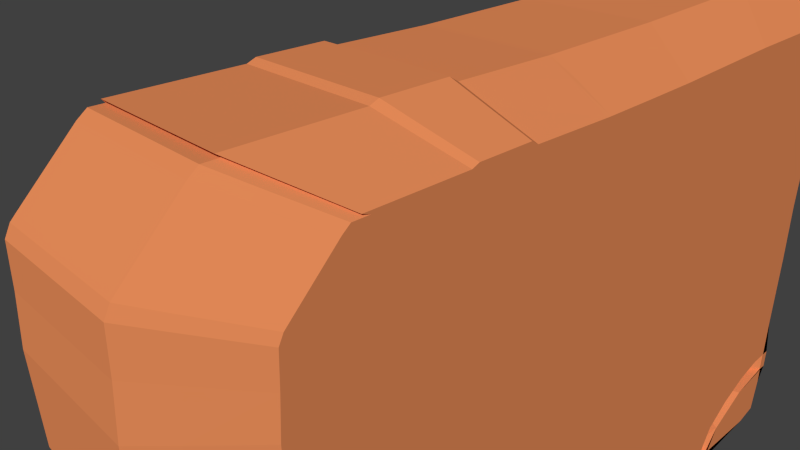 # Source: palca_de_madeira_1_.blend  (saved by Blender 2.76.0; exported with 4.5.12 LTS)
import bpy
from mathutils import Matrix  # noqa: F401  (used for matrix-valued properties, if any)

bpy.ops.wm.read_factory_settings(use_empty=True)
scene = bpy.context.scene
scene.name = 'Scene'

# ---- collections
col_collection_1 = bpy.data.collections.new('Collection 1'); scene.collection.children.link(col_collection_1)

# ---- materials (node trees are filled in below, after node groups)
mat_material = bpy.data.materials.new('Material')
mat_material.alpha_threshold = 0.0
mat_material.use_transparent_shadow = False
mat_material.diffuse_color = (0.8, 0.2617, 0.09904, 1.0)
mat_material.roughness = 0.5
mat_material.line_color = (0.0, 0.0, 0.0, 1.0)
mat_material_001 = bpy.data.materials.new('Material.001')
mat_material_001.alpha_threshold = 0.0
mat_material_001.use_transparent_shadow = False
mat_material_001.diffuse_color = (0.8, 0.1316, 0.03283, 1.0)
mat_material_001.roughness = 0.5

# ---- material node trees

# ---- world
world_world = bpy.data.worlds.new('World'); scene.world = world_world
world_world.color = (0.05088, 0.05088, 0.05088)
world_world.use_sun_shadow = False
world_world.sun_shadow_jitter_overblur = 0.0
world_world.cycles.sampling_method = 'MANUAL'
world_world.cycles.sample_map_resolution = 256

# ---- cameras
cam_camera = bpy.data.cameras.new('Camera')
cam_camera.clip_end = 100.0
cam_camera.lens = 35.0
cam_camera.sensor_width = 32.0
cam_camera.sensor_height = 18.0
cam_camera.ortho_scale = 7.314
cam_camera.dof.focus_distance = 0.0
cam_camera.dof.aperture_fstop = 128.0

# ---- meshes
me_cube = bpy.data.meshes.new('Cube')
me_cube.from_pydata([(1.0, -1.304, 1.201), (0.4858, -1.563, 0.9741), (1.0, -0.8708, 1.201), (0.4858, -1.64, -0.8301), (1.0, -0.8385, 1.214), (0.4858, -0.9547, -1.072), (1.0, -0.5931, 1.214), (0.4858, 0.3229, -1.066), (1.0, -0.5608, 1.194), (0.4858, -1.271, 1.188), (1.0, -0.1603, 1.188), (0.4858, 1.595, 0.742), (1.0, 0.35, 1.194), (0.4858, -1.342, 1.188), (1.0, 0.9571, 1.214), (0.4858, -1.375, 1.162), (1.0, 1.551, 1.22), (0.4858, -1.383, 1.154), (1.0, 1.635, 1.104), (0.4858, -1.581, 0.9555), (1.0, 1.642, 0.9167), (0.4858, -1.601, 0.9167), (1.0, 1.616, 0.8779), (0.4858, -1.607, 0.7746), (1.0, 1.571, 0.794), (1.0, 1.577, 0.71), (1.0, 1.609, 0.6067), (0.4858, -1.62, 0.6067), (1.0, 1.635, 0.5485), (0.4858, -1.614, 0.2837), (1.0, 1.622, 0.2514), (0.4858, -1.575, 0.1481), (1.0, 1.629, -0.06509), (0.4858, -1.555, 0.04472), (1.0, 1.622, -0.4526), (0.4858, -1.588, -0.07155), (1.0, 1.629, -0.8596), (0.4858, -1.646, -0.2782), (1.0, 1.609, -1.04), (0.4858, -1.646, -0.2887), (1.0, 1.493, -1.073), (0.4858, -1.639, -0.8725), (1.0, 0.5825, -1.066), (0.4858, -1.607, -0.882), (1.0, 0.4404, -1.066), (0.4858, -0.929, -1.079), (1.0, 0.3823, -1.027), (0.4858, -0.8767, -1.079), (1.0, 0.3435, -1.066), (0.4858, 0.3435, -1.066), (1.0, -0.929, -1.079), (0.4858, 0.3823, -1.027), (1.0, -1.639, -0.8725), (0.4858, 0.4404, -1.066), (1.0, -1.646, -0.2782), (0.4858, 0.5825, -1.066), (1.0, -1.588, -0.07155), (0.4858, 1.493, -1.073), (1.0, -1.555, 0.04472), (0.4858, 1.609, -1.04), (1.0, -1.575, 0.1481), (0.4858, 1.629, -0.8596), (1.0, -1.614, 0.2837), (0.4858, 1.622, -0.4526), (1.0, -1.62, 0.6067), (0.4858, 1.629, -0.06509), (1.0, -1.607, 0.7746), (0.4858, 1.622, 0.2514), (1.0, -1.601, 0.9167), (0.4858, 1.635, 0.5485), (1.0, -1.581, 0.9555), (0.4757, 1.64, 0.6067), (1.0, -1.375, 1.162), (0.4757, 1.646, 0.8779), (1.0, -1.342, 1.188), (0.4858, 1.642, 0.9167), (1.0, -1.271, 1.188), (0.4858, 1.635, 1.104), (1.197, -0.7162, 1.05), (1.197, -1.073, 1.05), (1.197, -0.6896, 1.061), (1.197, -0.4874, 1.061), (1.197, -0.4608, 1.045), (1.197, -0.131, 1.04), (1.197, 0.2892, 1.045), (1.197, 0.7892, 1.061), (1.197, 1.279, 1.066), (1.197, 1.348, 0.9705), (1.197, 1.353, 0.8163), (1.197, 1.332, 0.7843), (1.197, 1.295, 0.7152), (1.197, 1.3, 0.646), (1.197, 1.326, 0.5609), (1.197, 1.348, 0.5131), (1.197, 1.337, 0.2684), (1.197, 1.342, 0.007715), (1.197, 1.337, -0.3114), (1.197, 1.342, -0.6466), (1.197, 1.326, -0.7955), (1.197, 1.231, -0.8221), (1.197, 0.4807, -0.8168), (1.197, 0.3637, -0.8168), (1.197, 0.3158, -0.7849), (1.197, 0.2839, -0.8168), (1.197, -0.764, -0.8274), (1.197, -1.349, -0.6572), (1.197, -1.354, -0.1678), (1.197, -1.307, 0.002395), (1.197, -1.28, 0.09814), (1.197, -1.296, 0.1833), (1.197, -1.328, 0.295), (1.197, -1.333, 0.5609), (1.197, -1.323, 0.6992), (1.197, -1.317, 0.8163), (1.197, -1.301, 0.8482), (1.197, -1.131, 1.018), (1.197, -1.104, 1.04), (1.197, -1.046, 1.04), (0.8559, -1.304, 1.201), (0.8559, -0.8708, 1.201), (0.8559, -0.8385, 1.214), (0.8559, -0.5931, 1.214), (0.8559, -0.5608, 1.194), (0.8559, -0.1603, 1.188), (0.8559, 0.35, 1.194), (0.8559, 0.9571, 1.214), (0.8559, 1.551, 1.22), (0.8559, 1.635, 1.104), (0.8559, 1.642, 0.9167), (0.8457, 1.647, 0.8779), (0.8457, 1.601, 0.794), (0.8457, 1.608, 0.71), (0.8457, 1.64, 0.6067), (0.8559, 1.635, 0.5485), (0.8559, 1.622, 0.2514), (0.8559, 1.629, -0.06509), (0.8559, 1.622, -0.4526), (0.8559, 1.629, -0.8596), (0.8559, 1.609, -1.04), (0.8559, 1.493, -1.073), (0.8559, 0.5825, -1.066), (0.8559, 0.4404, -1.066), (0.8559, 0.3823, -1.027), (0.8559, 0.3435, -1.066), (0.8559, -0.929, -1.079), (0.8559, -1.639, -0.8725), (0.8559, -1.646, -0.2782), (0.8559, -1.588, -0.07155), (0.8559, -1.555, 0.04472), (0.8559, -1.575, 0.1481), (0.8559, -1.614, 0.2837), (0.8559, -1.62, 0.6067), (0.8559, -1.607, 0.7746), (0.8559, -1.601, 0.9167), (0.8559, -1.581, 0.9555), (0.8559, -1.375, 1.162), (0.8559, -1.342, 1.188), (0.8559, -1.271, 1.188), (0.4858, 1.551, 1.22), (0.8559, 1.595, 0.742), (0.4858, 1.595, 0.742), (0.4858, -1.304, 1.201), (0.4858, -0.8708, 1.201), (0.4858, -0.8385, 1.214), (0.4858, -0.5931, 1.214), (0.4858, -0.5608, 1.194), (0.4858, -0.1603, 1.188), (0.4858, 0.35, 1.194), (0.4858, 0.9571, 1.214), (0.4858, 1.551, 1.22), (0.4858, 1.635, 1.104), (0.4858, 1.642, 0.9167), (0.4757, 1.646, 0.8779), (0.4757, 1.64, 0.6067), (0.4858, 1.635, 0.5485), (0.4858, 1.622, 0.2514), (0.4858, 1.629, -0.06509), (0.4858, 1.622, -0.4526), (0.4858, 1.629, -0.8596), (0.4858, 1.609, -1.04), (0.4858, 1.493, -1.073), (0.4858, 0.5825, -1.066), (0.4858, 0.4404, -1.066), (0.4858, 0.3823, -1.027), (0.4858, 0.3435, -1.066), (0.4858, -0.929, -1.079), (0.4858, -1.639, -0.8725), (0.4858, -1.646, -0.2782), (0.4858, -1.588, -0.07155), (0.4858, -1.555, 0.04472), (0.4858, -1.575, 0.1481), (0.4858, -1.614, 0.2837), (0.4858, -1.62, 0.6067), (0.4858, -1.607, 0.7746), (0.4858, -1.601, 0.9167), (0.4858, -1.581, 0.9555), (0.4858, -1.375, 1.162), (0.4858, -1.342, 1.188), (0.4858, -1.271, 1.188), (0.4858, 0.9571, 1.214), (1.0, -0.1771, 1.188), (1.197, -0.1449, 1.04), (0.8559, -0.1771, 1.188), (0.4858, -0.1771, 1.188), (0.4858, 0.35, 1.194), (1.0, 0.3229, -1.066), (1.197, 0.2669, -0.817), (0.8559, 0.3229, -1.066), (0.4858, 0.3229, -1.066), (0.4858, -0.1603, 1.188), (0.8559, -0.8767, -1.079), (0.4858, -0.8767, -1.079), (1.0, -0.8767, -1.079), (1.197, -0.721, -0.827), (0.4858, -0.1771, 1.188), (1.0, -1.607, -0.882), (1.197, -1.322, -0.6651), (0.8559, -1.607, -0.882), (0.4858, -1.607, -0.882), (1.0, -0.9547, -1.072), (1.197, -0.7852, -0.8213), (0.4858, -0.5608, 1.194), (0.8559, -0.9547, -1.072), (0.4858, -0.9547, -1.072), (0.4858, -0.5931, 1.214), (1.0, -1.646, -0.2887), (1.197, -1.354, -0.1764), (0.8559, -1.646, -0.2887), (0.4858, -1.646, -0.2887), (1.0, -1.64, -0.8301), (1.197, -1.35, -0.6223), (0.4858, -0.8385, 1.214), (0.8559, -1.64, -0.8301), (0.4858, -1.64, -0.8301), (0.4858, -0.8708, 1.201), (1.0, -1.383, 1.154), (1.197, -1.138, 1.011), (0.8559, -1.383, 1.154), (0.4858, -1.383, 1.154), (1.0, -1.563, 0.9741), (1.197, -1.286, 0.8635), (0.4858, -1.304, 1.201), (0.8559, -1.563, 0.9741), (0.4858, -1.563, 0.9741), (1.197, -0.7162, 1.05), (1.197, -1.073, 1.05), (1.197, -0.6896, 1.061), (1.197, -0.4874, 1.061), (1.197, -0.4608, 1.045), (1.197, -0.1449, 1.04), (1.197, 0.2892, 1.045), (1.197, -0.131, 1.04), (1.197, 0.7892, 1.061), (1.197, 1.279, 1.066), (1.197, 1.348, 0.9705), (1.197, 1.353, 0.8163), (1.197, 1.332, 0.7843), (1.197, 1.295, 0.7152), (1.197, 1.3, 0.646), (1.197, 1.326, 0.5609), (1.197, 1.348, 0.5131), (1.197, 1.337, 0.2684), (1.197, 1.342, 0.007715), (1.197, 1.337, -0.3114), (1.197, 1.342, -0.6466), (1.197, 1.326, -0.7955), (1.197, 1.231, -0.8221), (1.197, 0.4807, -0.8168), (1.197, 0.3637, -0.8168), (1.197, 0.3158, -0.7849), (1.197, 0.2839, -0.8168), (1.197, 0.2669, -0.817), (1.197, -0.7852, -0.8213), (1.197, -0.764, -0.8274), (1.197, -1.35, -0.6223), (1.197, -1.349, -0.6572), (1.197, -1.307, 0.002395), (1.197, -1.354, -0.1678), (1.197, -1.28, 0.09814), (1.197, -1.296, 0.1833), (1.197, -1.328, 0.295), (1.197, -1.333, 0.5609), (1.197, -1.323, 0.6992), (1.197, -1.317, 0.8163), (1.197, -1.301, 0.8482), (1.197, -1.286, 0.8635), (1.197, -1.104, 1.04), (1.197, -1.131, 1.018), (1.197, -1.046, 1.04), (1.197, -0.721, -0.827), (1.197, -1.322, -0.6651), (1.197, -1.354, -0.1764), (1.197, -1.138, 1.011), (1.197, 1.374, -0.4904), (1.197, 0.8231, -0.8514), (1.197, 1.154, -0.6126), (1.197, 0.9786, -0.7156), (1.141, 1.289, -0.5855), (1.141, 1.288, -0.5198), (1.141, 1.141, -0.6168), (1.141, 1.001, -0.6985), (1.141, 0.9477, -0.7813), (1.141, 0.878, -0.7808), (1.141, 0.9477, -0.6686), (1.141, 1.034, -0.6024), (1.141, 1.135, -0.5512), (1.141, 1.227, -0.5253), (1.197, 1.375, -0.5732), (1.197, 0.9111, -0.8521), (1.197, 0.9111, -0.8198), (1.197, 0.911, -0.6779), (1.197, 1.019, -0.5944), (1.197, 1.148, -0.5299), (1.197, 1.262, -0.4973), (1.197, -0.7162, 1.05), (1.197, -1.073, 1.05), (1.197, -0.6896, 1.061), (1.197, -0.4874, 1.061), (1.197, -0.4608, 1.045), (1.197, -0.1449, 1.04), (1.197, 0.2892, 1.045), (1.197, -0.131, 1.04), (1.197, 0.7892, 1.061), (1.197, 1.279, 1.066), (1.197, 1.348, 0.9705), (1.197, 1.353, 0.8163), (1.197, 1.332, 0.7843), (1.197, 1.295, 0.7152), (1.197, 1.3, 0.646), (1.197, 1.326, 0.5609), (1.197, 1.348, 0.5131), (1.197, 1.337, 0.2684), (1.197, 1.342, 0.007715), (1.197, 1.337, -0.3114), (1.197, 1.34, -0.4904), (1.197, 0.3637, -0.8168), (1.197, 0.4807, -0.8168), (1.197, 0.3158, -0.7849), (1.197, 0.2839, -0.8168), (1.197, 0.2669, -0.817), (1.197, -0.7852, -0.8213), (1.197, -0.764, -0.8274), (1.197, -1.35, -0.6223), (1.197, -1.349, -0.6572), (1.197, -1.307, 0.002395), (1.197, -1.354, -0.1678), (1.197, -1.28, 0.09814), (1.197, -1.296, 0.1833), (1.197, -1.328, 0.295), (1.197, -1.333, 0.5609), (1.197, -1.323, 0.6992), (1.197, -1.317, 0.8163), (1.197, -1.301, 0.8482), (1.197, -1.286, 0.8635), (1.197, -1.104, 1.04), (1.197, -1.131, 1.018), (1.197, -1.046, 1.04), (1.197, -0.721, -0.827), (1.197, -1.322, -0.6651), (1.197, -1.354, -0.1764), (1.197, -1.138, 1.011), (1.197, 0.8231, -0.8192), (1.197, 0.911, -0.6779), (1.197, 1.019, -0.5944), (1.197, 1.148, -0.5299), (1.197, 1.262, -0.4973), (1.141, 1.227, -0.5253), (1.141, 1.135, -0.5512), (1.141, 1.289, -0.5855), (1.141, 1.288, -0.5198), (1.141, 1.141, -0.6168), (1.141, 1.001, -0.6985), (1.141, 0.9477, -0.7813), (1.141, 0.878, -0.7808), (1.141, 0.9477, -0.6686), (1.141, 1.034, -0.6024), (1.155, 0.8639, -0.7906), (1.155, 0.9383, -0.7912), (1.155, 1.236, -0.5182), (1.155, 0.9955, -0.7029), (1.155, 1.139, -0.5458), (1.155, 1.144, -0.6157), (1.155, 1.301, -0.5123), (1.155, 1.303, -0.5824), (1.155, 0.9383, -0.671), (1.155, 1.03, -0.6004), (1.197, 1.326, -0.7955), (1.197, 1.342, -0.6466), (1.197, 1.231, -0.8221), (1.197, 0.9111, -0.8198), (1.197, 1.341, -0.5732), (1.197, 1.154, -0.6126), (1.197, 0.9786, -0.7156), (1.141, 1.227, -0.5253), (1.141, 1.135, -0.5512), (1.141, 1.289, -0.5855), (1.141, 1.288, -0.5198), (1.141, 1.141, -0.6168), (1.141, 1.001, -0.6985), (1.141, 0.9477, -0.7813), (1.141, 0.878, -0.7808), (1.141, 0.9477, -0.6686), (1.141, 1.034, -0.6024), (1.141, 1.227, -0.5253), (1.141, 1.135, -0.5512), (1.141, 1.289, -0.5855), (1.141, 1.288, -0.5198), (1.141, 1.141, -0.6168), (1.141, 1.001, -0.6985), (1.141, 0.9477, -0.7813), (1.141, 0.878, -0.7808), (1.141, 0.9477, -0.6686), (1.141, 1.034, -0.6024), (1.197, -0.7162, 1.05), (1.197, -1.073, 1.05), (1.197, -0.6896, 1.061), (1.197, -0.4874, 1.061), (1.197, -0.4608, 1.045), (1.197, -0.1449, 1.04), (1.197, 0.2892, 1.045), (1.197, -0.131, 1.04), (1.197, 0.7892, 1.061), (1.197, 1.279, 1.066), (1.197, 1.348, 0.9705), (1.197, 1.353, 0.8163), (1.197, 1.332, 0.7843), (1.197, 1.295, 0.7152), (1.197, 1.3, 0.646), (1.197, 1.326, 0.5609), (1.197, 1.348, 0.5131), (1.197, 1.337, 0.2684), (1.197, 1.342, 0.007715), (1.197, 1.337, -0.3114), (1.197, 1.34, -0.4904), (1.197, 0.3637, -0.8168), (1.197, 0.4807, -0.8168), (1.197, 0.3158, -0.7849), (1.197, 0.2839, -0.8168), (1.197, 0.2669, -0.817), (1.197, -0.7852, -0.8213), (1.197, -0.764, -0.8274), (1.197, -1.35, -0.6223), (1.197, -1.349, -0.6572), (1.197, -1.307, 0.002395), (1.197, -1.354, -0.1678), (1.197, -1.28, 0.09814), (1.197, -1.296, 0.1833), (1.197, -1.328, 0.295), (1.197, -1.333, 0.5609), (1.197, -1.323, 0.6992), (1.197, -1.317, 0.8163), (1.197, -1.301, 0.8482), (1.197, -1.286, 0.8635), (1.197, -1.104, 1.04), (1.197, -1.131, 1.018), (1.197, -1.046, 1.04), (1.197, -0.721, -0.827), (1.197, -1.322, -0.6651), (1.197, -1.354, -0.1764), (1.197, -1.138, 1.011), (1.197, 0.8231, -0.8192), (1.197, 0.911, -0.6779), (1.197, 1.019, -0.5945), (1.197, 1.148, -0.5299), (1.197, 1.262, -0.4973), (1.197, -0.7162, 1.05), (1.197, -1.073, 1.05), (1.197, -0.6896, 1.061), (1.197, -0.4874, 1.061), (1.197, -0.4608, 1.045), (1.197, -0.1449, 1.04), (1.197, 0.2892, 1.045), (1.197, -0.131, 1.04), (1.197, 0.7892, 1.061), (1.197, 1.279, 1.066), (1.197, 1.348, 0.9705), (1.197, 1.353, 0.8163), (1.197, 1.332, 0.7843), (1.197, 1.295, 0.7152), (1.197, 1.3, 0.646), (1.197, 1.326, 0.5609), (1.197, 1.348, 0.5131), (1.197, 1.337, 0.2684), (1.197, 1.342, 0.007715), (1.197, 1.337, -0.3114), (1.197, 1.34, -0.4904), (1.197, 0.3637, -0.8168), (1.197, 0.4807, -0.8168), (1.197, 0.3158, -0.7849), (1.197, 0.2839, -0.8168), (1.197, 0.2669, -0.817), (1.197, -0.7852, -0.8213), (1.197, -0.764, -0.8274), (1.197, -1.35, -0.6223), (1.197, -1.349, -0.6572), (1.197, -1.307, 0.002395), (1.197, -1.354, -0.1678), (1.197, -1.28, 0.09814), (1.197, -1.296, 0.1833), (1.197, -1.328, 0.295), (1.197, -1.333, 0.5609), (1.197, -1.323, 0.6992), (1.197, -1.317, 0.8163), (1.197, -1.301, 0.8482), (1.197, -1.286, 0.8635), (1.197, -1.104, 1.04), (1.197, -1.131, 1.018), (1.197, -1.046, 1.04), (1.197, -0.721, -0.827), (1.197, -1.322, -0.6651), (1.197, -1.354, -0.1764), (1.197, -1.138, 1.011), (1.197, 0.8231, -0.8192), (1.197, 0.911, -0.6779), (1.197, 1.019, -0.5945), (1.197, 1.148, -0.5299), (1.197, 1.262, -0.4973), (1.077, -0.1489, 1.13), (1.077, -0.522, 1.136), (1.077, 1.5, 0.5889), (1.077, 1.469, 0.6852), (1.077, 0.4106, -0.9693), (1.077, 0.543, -0.9693), (1.077, -1.503, 0.2881), (1.077, -1.467, 0.1617), (1.077, -0.8107, 1.142), (1.077, -1.214, 1.142), (1.077, 1.53, 0.8777), (1.077, 1.524, 1.052), (1.077, 1.518, -0.7768), (1.077, 1.512, -0.3978), (1.077, -1.533, -0.2353), (1.077, -1.527, -0.7889), (1.077, -1.28, 1.106), (1.077, -1.473, 0.9138), (1.077, 0.3264, 1.136), (1.077, 1.524, 0.5348), (1.077, 0.3564, -0.9333), (1.077, -1.509, 0.5889), (1.077, -0.7807, 1.154), (1.077, 1.506, 0.8416), (1.077, 1.5, -0.9453), (1.077, -1.479, -0.04282), (1.077, -1.25, 1.13), (1.077, 0.8919, 1.154), (1.077, 1.512, 0.258), (1.077, 0.3203, -0.9693), (1.077, -1.497, 0.7453), (1.077, -0.552, 1.154), (1.077, 1.463, 0.7634), (1.077, 1.391, -0.9754), (1.077, -1.448, 0.06547), (1.077, -1.184, 1.13), (1.077, 1.445, 1.16), (1.077, 1.518, -0.03681), (1.077, -0.8649, -0.9814), (1.077, -1.491, 0.8777), (1.077, -0.1646, 1.131), (1.077, 0.3011, -0.9695), (1.077, -0.8162, -0.9809), (1.077, -1.496, -0.7977), (1.077, -0.8889, -0.9744), (1.077, -1.533, -0.2451), (1.077, -1.527, -0.7494), (1.077, -1.288, 1.098), (1.077, -1.455, 0.9312), (1.0, 0.09482, 1.191), (1.197, 0.0791, 1.042), (0.8559, 0.09482, 1.191), (0.4858, 0.09482, 1.191), (0.4858, 0.09482, 1.191), (1.197, 0.0791, 1.042), (1.197, 0.0791, 1.042), (1.197, 0.0791, 1.042), (1.197, 0.0791, 1.042), (1.077, 0.08871, 1.133), (1.196, 0.8242, -0.8483), (1.196, 1.339, -0.491), (1.196, 0.9117, -0.6777), (1.196, 0.9118, -0.849), (1.196, 1.262, -0.4979), (1.196, 0.979, -0.7152), (1.196, 1.147, -0.5304), (1.196, 1.154, -0.6126), (1.196, 1.34, -0.5734), (1.196, 1.019, -0.5946)], [(308, 361), (100, 336)], [(195, 194, 21, 19), (172, 160, 159, 129), (160, 173, 132, 159), (203, 165, 221, 214), (192, 191, 29, 27), (163, 162, 234, 231), (162, 161, 241, 234), (175, 174, 69, 67), (189, 188, 35, 33), (187, 228, 39, 37), (198, 197, 13, 9), (186, 218, 43, 41), (160, 172, 73, 11), (218, 223, 5, 43), (173, 160, 11, 71), (184, 183, 51, 49), (223, 185, 45, 5), (183, 182, 53, 51), (182, 181, 55, 53), (557, 517, 83, 201), (114, 240, 285, 284), (520, 519, 92, 91), (522, 521, 101, 100), (524, 523, 110, 109), (526, 525, 78, 79), (528, 527, 88, 87), (530, 529, 97, 96), (562, 531, 106, 226), (564, 533, 115, 236), (575, 535, 84, 567), (519, 536, 93, 92), (521, 537, 102, 101), (523, 538, 111, 110), (525, 539, 80, 78), (527, 540, 89, 88), (529, 541, 98, 97), (531, 542, 107, 106), (533, 543, 116, 115), (535, 544, 85, 84), (536, 545, 94, 93), (537, 546, 103, 102), (538, 547, 112, 111), (539, 548, 81, 80), (540, 549, 90, 89), (541, 550, 99, 98), (542, 551, 108, 107), (543, 552, 117, 116), (544, 553, 86, 85), (552, 526, 79, 117), (545, 554, 95, 94), (559, 555, 104, 213), (547, 556, 113, 112), (548, 518, 82, 81), (549, 520, 91, 90), (550, 522, 100, 309, 99), (551, 524, 109, 108), (553, 528, 87, 86), (554, 530, 96, 95), (560, 532, 105, 216), (556, 534, 114, 113), (74, 156, 157, 76), (72, 155, 156, 74), (235, 237, 155, 72), (68, 153, 154, 70), (66, 152, 153, 68), (64, 151, 152, 66), (62, 150, 151, 64), (60, 149, 150, 62), (58, 148, 149, 60), (56, 147, 148, 58), (54, 146, 147, 56), (225, 227, 146, 54), (215, 217, 145, 52), (212, 210, 144, 50), (46, 142, 143, 48), (44, 141, 142, 46), (42, 140, 141, 44), (40, 139, 140, 42), (38, 138, 139, 40), (36, 137, 138, 38), (34, 136, 137, 36), (32, 135, 136, 34), (30, 134, 135, 32), (28, 133, 134, 30), (26, 132, 133, 28), (25, 131, 132, 26), (24, 130, 131, 25), (22, 129, 130, 24), (20, 128, 129, 22), (18, 127, 128, 20), (16, 126, 127, 18), (14, 125, 126, 16), (12, 124, 125, 14), (566, 568, 124, 12), (200, 202, 123, 10), (6, 121, 122, 8), (4, 120, 121, 6), (2, 119, 120, 4), (0, 118, 119, 2), (168, 167, 204, 199), (196, 238, 17, 15), (161, 198, 9, 241), (170, 169, 158, 77), (185, 211, 47, 45), (171, 170, 77, 75), (211, 208, 7, 47), (172, 171, 75, 73), (243, 195, 19, 1), (174, 173, 71, 69), (188, 187, 37, 35), (238, 243, 1, 17), (208, 184, 49, 7), (164, 163, 231, 224), (179, 178, 61, 59), (165, 164, 224, 221), (118, 161, 162, 119), (119, 162, 163, 120), (120, 163, 164, 121), (121, 164, 165, 122), (202, 203, 166, 123), (568, 569, 167, 124), (124, 167, 168, 125), (125, 168, 169, 126), (126, 169, 170, 127), (127, 170, 171, 128), (128, 171, 172, 129), (132, 173, 174, 133), (133, 174, 175, 134), (134, 175, 176, 135), (135, 176, 177, 136), (136, 177, 178, 137), (137, 178, 179, 138), (138, 179, 180, 139), (139, 180, 181, 140), (140, 181, 182, 141), (141, 182, 183, 142), (142, 183, 184, 143), (210, 211, 185, 144), (217, 218, 186, 145), (227, 228, 187, 146), (146, 187, 188, 147), (147, 188, 189, 148), (148, 189, 190, 149), (149, 190, 191, 150), (150, 191, 192, 151), (151, 192, 193, 152), (152, 193, 194, 153), (153, 194, 195, 154), (237, 238, 196, 155), (155, 196, 197, 156), (156, 197, 198, 157), (122, 165, 203, 202), (8, 122, 202, 200), (518, 557, 201, 82), (143, 184, 208, 207), (178, 177, 63, 61), (48, 143, 207, 205), (546, 558, 206, 103), (233, 186, 41, 3), (207, 208, 211, 210), (569, 166, 209, 570), (205, 207, 210, 212), (558, 559, 213, 206), (181, 180, 57, 55), (222, 223, 218, 217), (228, 233, 3, 39), (219, 222, 217, 215), (561, 560, 216, 220), (194, 193, 23, 21), (191, 190, 31, 29), (555, 561, 220, 104), (50, 144, 222, 219), (177, 176, 65, 63), (144, 185, 223, 222), (232, 233, 228, 227), (180, 179, 59, 57), (229, 232, 227, 225), (563, 562, 226, 230), (166, 203, 214, 209), (190, 189, 33, 31), (532, 563, 230, 105), (52, 145, 232, 229), (176, 175, 67, 65), (145, 186, 233, 232), (242, 243, 238, 237), (193, 192, 27, 23), (239, 242, 237, 235), (565, 564, 236, 240), (465, 467, 468, 469, 470, 472, 574, 471, 473, 474, 475, 476, 477, 478, 479, 480, 481, 482, 483, 484, 485, 516, 515, 514, 513, 512, 487, 486, 488, 489, 490, 508, 492, 491, 509, 494, 493, 510, 496, 495, 497, 498, 499, 500, 501, 502, 503, 504, 511, 506, 505, 507, 466), (197, 196, 15, 13), (534, 565, 240, 114), (70, 154, 242, 239), (169, 168, 199, 158), (154, 195, 243, 242), (275, 274, 342, 343), (101, 102, 269, 268), (201, 83, 251, 249), (88, 89, 256, 255), (115, 116, 286, 287), (102, 103, 270, 269), (89, 90, 257, 256), (226, 106, 277, 291), (116, 117, 288, 286), (103, 206, 271, 270), (90, 91, 258, 257), (117, 79, 245, 288), (220, 216, 290, 272), (104, 220, 272, 273), (91, 92, 259, 258), (79, 78, 244, 245), (105, 230, 274, 275), (92, 93, 260, 259), (78, 80, 246, 244), (106, 107, 276, 277), (93, 94, 261, 260), (80, 81, 247, 246), (107, 108, 278, 276), (216, 105, 275, 290), (94, 95, 262, 261), (240, 236, 292, 285), (81, 82, 248, 247), (108, 109, 279, 278), (95, 96, 263, 262), (82, 201, 249, 248), (109, 110, 280, 279), (96, 97, 264, 307, 293, 263), (567, 84, 250, 571), (110, 111, 281, 280), (97, 98, 265, 264), (84, 85, 252, 250), (111, 112, 282, 281), (236, 115, 287, 292), (98, 99, 266, 265), (85, 86, 253, 252), (112, 113, 283, 282), (206, 213, 289, 271), (99, 309, 308, 266), (230, 226, 291, 274), (213, 104, 273, 289), (86, 87, 254, 253), (113, 114, 284, 283), (100, 101, 268, 267), (87, 88, 255, 254), (309, 100, 267, 294, 308), (384, 385, 304, 303), (301, 302, 373, 372), (382, 383, 297, 298), (383, 381, 299, 297), (385, 380, 305, 304), (381, 379, 300, 299), (380, 378, 306, 305), (379, 377, 301, 300), (376, 384, 303, 302), (377, 376, 302, 301), (378, 382, 298, 306), (330, 331, 430, 429), (293, 313, 365, 334), (244, 246, 316, 314), (277, 276, 344, 345), (246, 247, 317, 316), (276, 278, 346, 344), (247, 248, 318, 317), (278, 279, 347, 346), (248, 249, 319, 318), (279, 280, 348, 347), (571, 250, 320, 572), (280, 281, 349, 348), (250, 252, 322, 320), (281, 282, 350, 349), (252, 253, 323, 322), (282, 283, 351, 350), (253, 254, 324, 323), (283, 284, 352, 351), (254, 255, 325, 324), (284, 285, 353, 352), (255, 256, 326, 325), (287, 286, 354, 355), (256, 257, 327, 326), (286, 288, 356, 354), (257, 258, 328, 327), (288, 245, 315, 356), (258, 259, 329, 328), (249, 251, 321, 319), (259, 260, 330, 329), (271, 289, 357, 339), (260, 261, 331, 330), (289, 273, 341, 357), (261, 262, 332, 331), (290, 275, 343, 358), (262, 263, 333, 332), (272, 290, 358, 340), (263, 293, 334, 333), (291, 277, 345, 359), (274, 291, 359, 342), (294, 267, 336, 361), (292, 287, 355, 360), (285, 292, 360, 353), (267, 268, 335, 336), (268, 269, 337, 335), (310, 294, 361, 362), (269, 270, 338, 337), (311, 310, 362, 363), (270, 271, 339, 338), (312, 311, 363, 364), (273, 272, 340, 341), (313, 312, 364, 365), (245, 244, 314, 315), (295, 307, 390, 391), (367, 366, 393, 394), (297, 299, 370, 368), (306, 298, 369, 366), (302, 303, 374, 373), (299, 300, 371, 370), (305, 306, 366, 367), (303, 304, 375, 374), (300, 301, 372, 371), (298, 297, 368, 369), (304, 305, 367, 375), (580, 577, 382, 378), (579, 576, 376, 377), (576, 578, 384, 376), (581, 579, 377, 379), (582, 580, 378, 380), (583, 581, 379, 381), (585, 582, 380, 385), (584, 583, 381, 383), (577, 584, 383, 382), (578, 585, 385, 384), (387, 386, 388, 389, 392, 391, 390), (265, 266, 388, 386), (307, 264, 387, 390), (296, 295, 391, 392), (266, 308, 389, 388), (264, 265, 386, 387), (308, 296, 392, 389), (401, 402, 412, 411), (374, 375, 402, 401), (371, 372, 399, 398), (369, 368, 395, 396), (375, 367, 394, 402), (372, 373, 400, 399), (368, 370, 397, 395), (366, 369, 396, 393), (373, 374, 401, 400), (370, 371, 398, 397), (410, 411, 412, 404, 403, 406, 405, 407, 408, 409), (398, 399, 409, 408), (396, 395, 405, 406), (402, 394, 404, 412), (399, 400, 410, 409), (395, 397, 407, 405), (393, 396, 406, 403), (400, 401, 411, 410), (397, 398, 408, 407), (394, 393, 403, 404), (452, 459, 511, 504), (359, 345, 444, 458), (331, 332, 431, 430), (342, 359, 458, 441), (332, 333, 432, 431), (360, 355, 454, 459), (333, 334, 433, 432), (353, 360, 459, 452), (336, 335, 434, 435), (361, 336, 435, 460), (335, 337, 436, 434), (362, 361, 460, 461), (337, 338, 437, 436), (363, 362, 461, 462), (338, 339, 438, 437), (364, 363, 462, 463), (341, 340, 439, 440), (365, 364, 463, 464), (343, 342, 441, 442), (334, 365, 464, 433), (345, 344, 443, 444), (344, 346, 445, 443), (315, 314, 413, 414), (346, 347, 446, 445), (314, 316, 415, 413), (347, 348, 447, 446), (316, 317, 416, 415), (348, 349, 448, 447), (317, 318, 417, 416), (349, 350, 449, 448), (318, 319, 418, 417), (350, 351, 450, 449), (572, 320, 419, 573), (351, 352, 451, 450), (320, 322, 421, 419), (352, 353, 452, 451), (322, 323, 422, 421), (355, 354, 453, 454), (323, 324, 423, 422), (354, 356, 455, 453), (324, 325, 424, 423), (356, 315, 414, 455), (325, 326, 425, 424), (319, 321, 420, 418), (326, 327, 426, 425), (339, 357, 456, 438), (327, 328, 427, 426), (357, 341, 440, 456), (328, 329, 428, 427), (358, 343, 442, 457), (329, 330, 429, 428), (340, 358, 457, 439), (435, 434, 486, 487), (460, 435, 487, 512), (434, 436, 488, 486), (461, 460, 512, 513), (436, 437, 489, 488), (462, 461, 513, 514), (437, 438, 490, 489), (463, 462, 514, 515), (440, 439, 491, 492), (464, 463, 515, 516), (442, 441, 493, 494), (433, 464, 516, 485), (444, 443, 495, 496), (443, 445, 497, 495), (414, 413, 465, 466), (445, 446, 498, 497), (413, 415, 467, 465), (446, 447, 499, 498), (415, 416, 468, 467), (447, 448, 500, 499), (416, 417, 469, 468), (448, 449, 501, 500), (417, 418, 470, 469), (449, 450, 502, 501), (573, 419, 471, 574), (450, 451, 503, 502), (419, 421, 473, 471), (451, 452, 504, 503), (421, 422, 474, 473), (454, 453, 505, 506), (422, 423, 475, 474), (453, 455, 507, 505), (423, 424, 476, 475), (455, 414, 466, 507), (424, 425, 477, 476), (418, 420, 472, 470), (425, 426, 478, 477), (438, 456, 508, 490), (426, 427, 479, 478), (456, 440, 492, 508), (427, 428, 480, 479), (457, 442, 494, 509), (428, 429, 481, 480), (439, 457, 509, 491), (429, 430, 482, 481), (458, 444, 496, 510), (430, 431, 483, 482), (441, 458, 510, 493), (431, 432, 484, 483), (459, 454, 506, 511), (432, 433, 485, 484), (70, 239, 565, 534), (239, 235, 564, 565), (52, 229, 563, 532), (229, 225, 562, 563), (50, 219, 561, 555), (219, 215, 560, 561), (205, 212, 559, 558), (48, 205, 558, 546), (8, 200, 557, 518), (68, 70, 534, 556), (215, 52, 532, 560), (32, 34, 530, 554), (16, 18, 528, 553), (58, 60, 524, 551), (40, 42, 522, 550), (24, 25, 520, 549), (6, 8, 518, 548), (66, 68, 556, 547), (212, 50, 555, 559), (30, 32, 554, 545), (76, 0, 526, 552), (14, 16, 553, 544), (74, 76, 552, 543), (56, 58, 551, 542), (38, 40, 550, 541), (22, 24, 549, 540), (4, 6, 548, 539), (64, 66, 547, 538), (46, 48, 546, 537), (28, 30, 545, 536), (12, 14, 544, 535), (72, 74, 543, 533), (54, 56, 542, 531), (36, 38, 541, 529), (20, 22, 540, 527), (2, 4, 539, 525), (62, 64, 538, 523), (44, 46, 537, 521), (26, 28, 536, 519), (566, 12, 535, 575), (235, 72, 533, 564), (225, 54, 531, 562), (34, 36, 529, 530), (18, 20, 527, 528), (0, 2, 525, 526), (60, 62, 523, 524), (42, 44, 521, 522), (25, 26, 519, 520), (200, 10, 517, 557), (10, 566, 575, 517), (420, 573, 574, 472), (321, 572, 573, 420), (251, 571, 572, 321), (83, 567, 571, 251), (167, 569, 570, 204), (123, 166, 569, 568), (10, 123, 568, 566), (517, 575, 567, 83), (310, 311, 585, 578), (293, 307, 584, 577), (307, 295, 583, 584), (311, 312, 582, 585), (295, 296, 581, 583), (312, 313, 580, 582), (296, 308, 579, 581), (294, 310, 578, 576), (308, 294, 576, 579), (313, 293, 577, 580), (57, 198, 197, 196, 238, 243, 195, 194, 193, 192, 191, 190, 189, 188, 187, 228, 233, 186, 218, 223, 185, 211, 208, 184, 183, 182, 181, 180, 179, 178, 177, 176, 175, 174, 173, 160, 172, 171, 170, 169, 168, 167, 569, 166, 203, 165, 164, 163, 162, 161, 55)])
me_cube.polygons.foreach_set('material_index', [0, 0, 0, 0, 0, 0, 0, 0, 0, 0, 0, 0, 0, 0, 0, 0, 0, 0, 0, 0, 0, 0, 0, 0, 0, 0, 0, 0, 0, 0, 0, 0, 0, 0, 0, 0, 0, 0, 0, 0, 0, 0, 0, 0, 0, 0, 0, 0, 0, 0, 0, 0, 0, 0, 0, 0, 0, 0, 0, 0, 0, 0, 0, 0, 0, 0, 0, 0, 0, 0, 0, 0, 0, 0, 0, 0, 0, 0, 0, 0, 0, 0, 0, 0, 0, 0, 0, 0, 0, 0, 0, 0, 0, 0, 0, 0, 0, 0, 0, 0, 0, 0, 0, 0, 0, 0, 0, 0, 0, 0, 0, 0, 0, 0, 0, 0, 0, 0, 0, 0, 0, 0, 0, 0, 0, 0, 0, 0, 0, 0, 0, 0, 0, 0, 0, 0, 0, 0, 0, 0, 0, 0, 0, 0, 0, 0, 0, 0, 0, 0, 0, 0, 0, 0, 0, 0, 0, 0, 0, 0, 0, 0, 0, 0, 0, 0, 0, 0, 0, 0, 0, 0, 0, 0, 0, 0, 0, 0, 0, 0, 0, 0, 0, 0, 0, 0, 0, 0, 0, 0, 0, 0, 0, 0, 0, 0, 0, 0, 0, 0, 0, 0, 0, 0, 0, 0, 0, 0, 0, 0, 0, 0, 0, 0, 0, 0, 0, 0, 0, 0, 0, 0, 0, 0, 0, 0, 0, 0, 0, 0, 0, 0, 0, 0, 0, 0, 0, 0, 0, 0, 0, 0, 0, 0, 0, 0, 0, 0, 0, 0, 0, 0, 0, 0, 0, 0, 0, 0, 0, 0, 0, 0, 0, 0, 0, 0, 0, 0, 0, 0, 0, 0, 0, 0, 0, 0, 0, 0, 0, 0, 0, 0, 0, 0, 0, 0, 0, 0, 0, 0, 0, 0, 0, 0, 0, 0, 0, 0, 0, 0, 0, 0, 0, 0, 0, 0, 0, 0, 0, 0, 0, 0, 0, 0, 0, 0, 0, 0, 0, 0, 0, 0, 0, 0, 0, 0, 0, 0, 0, 0, 0, 0, 0, 0, 0, 0, 0, 0, 0, 0, 0, 0, 0, 0, 0, 1, 0, 0, 0, 0, 0, 0, 0, 0, 0, 0, 0, 0, 0, 0, 0, 0, 0, 0, 0, 0, 0, 0, 0, 0, 0, 0, 0, 0, 0, 0, 0, 0, 0, 0, 0, 0, 0, 0, 0, 0, 0, 0, 0, 0, 0, 0, 0, 0, 0, 0, 0, 0, 0, 0, 0, 0, 0, 0, 0, 0, 0, 0, 0, 0, 0, 0, 0, 0, 0, 0, 0, 0, 0, 0, 0, 0, 0, 0, 0, 0, 0, 0, 0, 0, 0, 0, 0, 0, 0, 0, 0, 0, 0, 0, 0, 0, 0, 0, 0, 0, 0, 0, 0, 0, 0, 0, 0, 0, 0, 0, 0, 0, 0, 0, 0, 0, 0, 0, 0, 0, 0, 0, 0, 0, 0, 0, 0, 0, 0, 0, 0, 0, 0, 0, 0, 0, 0, 0, 0, 0, 0, 0, 0, 0, 0, 0, 0, 0, 0, 0, 0, 0, 0, 0, 0, 0, 0, 0, 0, 0, 0, 0, 0, 0, 0, 0, 0, 0, 0, 0, 0, 0, 0, 0, 0, 0, 0, 0, 0, 0, 0])
_uv = me_cube.uv_layers.new(name='UVMap')
_uv.uv.foreach_set('vector', [0.1616, 0.1616, 0.8384, 0.1616, 0.8384, 0.8384, 0.1616, 0.8384, -0.004381, -0.004381, 1.004, -0.004381, 1.004, 1.004, -0.004381, 1.004, -0.004381, -0.004381, 1.004, -0.004381, 1.004, 1.004, -0.004381, 1.004, 0.1616, 0.1616, 0.8384, 0.1616, 0.8384, 0.8384, 0.1616, 0.8384, 0.1616, 0.1616, 0.8384, 0.1616, 0.8384, 0.8384, 0.1616, 0.8384, 0.1616, 0.1616, 0.8384, 0.1616, 0.8384, 0.8384, 0.1616, 0.8384, 0.1616, 0.1616, 0.8384, 0.1616, 0.8384, 0.8384, 0.1616, 0.8384, 0.1616, 0.1616, 0.8384, 0.1616, 0.8384, 0.8384, 0.1616, 0.8384, 0.1616, 0.1616, 0.8384, 0.1616, 0.8384, 0.8384, 0.1616, 0.8384, 0.1616, 0.1616, 0.8384, 0.1616, 0.8384, 0.8384, 0.1616, 0.8384, 0.1616, 0.1616, 0.8384, 0.1616, 0.8384, 0.8384, 0.1616, 0.8384, 0.1616, 0.1616, 0.8384, 0.1616, 0.8384, 0.8384, 0.1616, 0.8384, 0.1616, 0.1616, 0.8384, 0.1616, 0.8384, 0.8384, 0.1616, 0.8384, 0.1616, 0.1616, 0.8384, 0.1616, 0.8384, 0.8384, 0.1616, 0.8384, 0.1616, 0.1616, 0.8384, 0.1616, 0.8384, 0.8384, 0.1616, 0.8384, 0.1616, 0.1616, 0.8384, 0.1616, 0.8384, 0.8384, 0.1616, 0.8384, 0.1616, 0.1616, 0.8384, 0.1616, 0.8384, 0.8384, 0.1616, 0.8384, 0.1616, 0.1616, 0.8384, 0.1616, 0.8384, 0.8384, 0.1616, 0.8384, 0.1616, 0.1616, 0.8384, 0.1616, 0.8384, 0.8384, 0.1616, 0.8384, -0.02782, 0.5, 1.028, 0.5, 1.028, 1.028, -0.02782, 1.028, 0.1616, 0.1616, 0.8384, 0.1616, 0.8384, 0.8384, 0.1616, 0.8384, -0.02782, 0.5, 1.028, 0.5, 1.028, 1.028, -0.02782, 1.028, -0.02782, 0.5, 1.028, 0.5, 1.028, 1.028, -0.02782, 1.028, -0.02782, 0.5, 1.028, 0.5, 1.028, 1.028, -0.02782, 1.028, -0.02782, 0.5, 1.028, 0.5, 1.028, 1.028, -0.02782, 1.028, -0.02782, 0.5, 1.028, 0.5, 1.028, 1.028, -0.02782, 1.028, -0.02782, 0.5, 1.028, 0.5, 1.028, 1.028, -0.02782, 1.028, -0.02782, 0.5, 1.028, 0.5, 1.028, 1.028, -0.02782, 1.028, -0.02782, 0.5, 1.028, 0.5, 1.028, 1.028, -0.02782, 1.028, 0.5, 0.5, 1.028, 0.5, 1.028, 1.028, 0.5, 1.028, -0.02782, 0.5, 1.028, 0.5, 1.028, 1.028, -0.02782, 1.028, -0.02782, 0.5, 1.028, 0.5, 1.028, 1.028, -0.02782, 1.028, -0.02782, 0.5, 1.028, 0.5, 1.028, 1.028, -0.02782, 1.028, -0.02782, 0.5, 1.028, 0.5, 1.028, 1.028, -0.02782, 1.028, -0.02782, 0.5, 1.028, 0.5, 1.028, 1.028, -0.02782, 1.028, -0.02782, 0.5, 1.028, 0.5, 1.028, 1.028, -0.02782, 1.028, -0.02782, 0.5, 1.028, 0.5, 1.028, 1.028, -0.02782, 1.028, -0.02782, 0.5, 1.028, 0.5, 1.028, 1.028, -0.02782, 1.028, -0.02782, 0.5, 1.028, 0.5, 1.028, 1.028, -0.02782, 1.028, -0.02782, 0.5, 1.028, 0.5, 1.028, 1.028, -0.02782, 1.028, -0.02782, 0.5, 1.028, 0.5, 1.028, 1.028, -0.02782, 1.028, -0.02782, 0.5, 1.028, 0.5, 1.028, 1.028, -0.02782, 1.028, -0.02782, 0.5, 1.028, 0.5, 1.028, 1.028, -0.02782, 1.028, -0.02782, 0.5, 1.028, 0.5, 1.028, 1.028, -0.02782, 1.028, -0.02782, 0.5, 1.028, 0.5, 1.028, 1.028, -0.02782, 1.028, -0.02782, 0.5, 1.028, 0.5, 1.028, 1.028, -0.02782, 1.028, -0.02782, 0.5, 1.028, 0.5, 1.028, 1.028, -0.02782, 1.028, -0.02782, 0.5, 1.028, 0.5, 1.028, 1.028, -0.02782, 1.028, -0.02782, 0.5, 1.028, 0.5, 1.028, 1.028, -0.02782, 1.028, -0.02782, 0.5, 1.028, 0.5, 1.028, 1.028, -0.02782, 1.028, -0.02782, 0.5, 1.028, 0.5, 1.028, 1.028, -0.02782, 1.028, -0.02782, 0.5, 1.028, 0.5, 1.028, 1.028, -0.02782, 1.028, -0.02782, 0.5, 1.028, 0.5, 1.028, 1.028, -0.02782, 1.028, -0.02782, 0.5, 1.028, 0.5, 1.028, 1.028, -0.02782, 1.028, -0.02782, 0.5, 1.028, 0.5, 1.028, 1.028, 0.4221, 1.028, -0.02782, 1.028, -0.02782, 0.5, 1.028, 0.5, 1.028, 1.028, -0.02782, 1.028, -0.02782, 0.5, 1.028, 0.5, 1.028, 1.028, -0.02782, 1.028, -0.02782, 0.5, 1.028, 0.5, 1.028, 1.028, -0.02782, 1.028, -0.02782, 0.5, 1.028, 0.5, 1.028, 1.028, -0.02782, 1.028, -0.02782, 0.5, 1.028, 0.5, 1.028, 1.028, -0.02782, 1.028, -0.004381, -0.004381, 1.004, -0.004381, 1.004, 1.004, -0.004381, 1.004, -0.004381, -0.004381, 1.004, -0.004381, 1.004, 1.004, -0.004381, 1.004, -0.004381, -0.004381, 1.004, -0.004381, 1.004, 1.004, -0.004381, 1.004, -0.004381, -0.004381, 1.004, -0.004381, 1.004, 1.004, -0.004381, 1.004, -0.004381, -0.004381, 1.004, -0.004381, 1.004, 1.004, -0.004381, 1.004, -0.004381, -0.004381, 1.004, -0.004381, 1.004, 1.004, -0.004381, 1.004, -0.004381, -0.004381, 1.004, -0.004381, 1.004, 1.004, -0.004381, 1.004, -0.004381, -0.004381, 1.004, -0.004381, 1.004, 1.004, -0.004381, 1.004, -0.004381, -0.004381, 1.004, -0.004381, 1.004, 1.004, -0.004381, 1.004, -0.004381, -0.004381, 1.004, -0.004381, 1.004, 1.004, -0.004381, 1.004, -0.004381, -0.004381, 1.004, -0.004381, 1.004, 1.004, -0.004381, 1.004, -0.004381, -0.004381, 1.004, -0.004381, 1.004, 1.004, -0.004381, 1.004, -0.004381, -0.004381, 1.004, -0.004381, 1.004, 1.004, -0.004381, 1.004, -0.004381, -0.004381, 1.004, -0.004381, 1.004, 1.004, -0.004381, 1.004, -0.004381, -0.004381, 1.004, -0.004381, 1.004, 1.004, -0.004381, 1.004, -0.004381, -0.004381, 1.004, -0.004381, 1.004, 1.004, -0.004381, 1.004, -0.004381, -0.004381, 1.004, -0.004381, 1.004, 1.004, -0.004381, 1.004, -0.004381, -0.004381, 1.004, -0.004381, 1.004, 1.004, -0.004381, 1.004, -0.004381, -0.004381, 1.004, -0.004381, 1.004, 1.004, -0.004381, 1.004, -0.004381, -0.004381, 1.004, -0.004381, 1.004, 1.004, -0.004381, 1.004, -0.004381, -0.004381, 1.004, -0.004381, 1.004, 1.004, -0.004381, 1.004, -0.004381, -0.004381, 1.004, -0.004381, 1.004, 1.004, -0.004381, 1.004, -0.004381, -0.004381, 1.004, -0.004381, 1.004, 1.004, -0.004381, 1.004, -0.004381, -0.004381, 1.004, -0.004381, 1.004, 1.004, -0.004381, 1.004, -0.004381, -0.004381, 1.004, -0.004381, 1.004, 1.004, -0.004381, 1.004, -0.004381, -0.004381, 1.004, -0.004381, 1.004, 1.004, -0.004381, 1.004, -0.004381, -0.004381, 1.004, -0.004381, 1.004, 1.004, -0.004381, 1.004, -0.004381, -0.004381, 1.004, -0.004381, 1.004, 1.004, -0.004381, 1.004, -0.004381, -0.004381, 1.004, -0.004381, 1.004, 1.004, -0.004381, 1.004, -0.004381, -0.004381, 1.004, -0.004381, 1.004, 1.004, -0.004381, 1.004, -0.004381, -0.004381, 1.004, -0.004381, 1.004, 1.004, -0.004381, 1.004, -0.004381, -0.004381, 1.004, -0.004381, 1.004, 1.004, -0.004381, 1.004, -0.004381, -0.004381, 1.004, -0.004381, 1.004, 1.004, -0.004381, 1.004, -0.004381, 0.5, 1.004, 0.5, 1.004, 1.004, -0.004381, 1.004, -0.004381, -0.004381, 1.004, -0.004381, 1.004, 1.004, -0.004381, 1.004, -0.004381, -0.004381, 1.004, -0.004381, 1.004, 1.004, -0.004381, 1.004, -0.004381, -0.004381, 1.004, -0.004381, 1.004, 1.004, -0.004381, 1.004, -0.004381, -0.004381, 1.004, -0.004381, 1.004, 1.004, -0.004381, 1.004, -0.004381, -0.004381, 1.004, -0.004381, 1.004, 1.004, -0.004381, 1.004, 0.1616, 0.1616, 0.8384, 0.1616, 0.8384, 0.8384, 0.1616, 0.8384, 0.1616, 0.1616, 0.8384, 0.1616, 0.8384, 0.8384, 0.1616, 0.8384, 0.1616, 0.1616, 0.8384, 0.1616, 0.8384, 0.8384, 0.1616, 0.8384, 0.1616, 0.1616, 0.8384, 0.1616, 0.8384, 0.8384, 0.1616, 0.8384, 0.1616, 0.1616, 0.8384, 0.1616, 0.8384, 0.8384, 0.1616, 0.8384, 0.1616, 0.1616, 0.8384, 0.1616, 0.8384, 0.8384, 0.1616, 0.8384, 0.1616, 0.1616, 0.8384, 0.1616, 0.8384, 0.8384, 0.1616, 0.8384, 0.1616, 0.1616, 0.8384, 0.1616, 0.8384, 0.8384, 0.1616, 0.8384, 0.1616, 0.1616, 0.8384, 0.1616, 0.8384, 0.8384, 0.1616, 0.8384, 0.1616, 0.1616, 0.8384, 0.1616, 0.8384, 0.8384, 0.1616, 0.8384, 0.1616, 0.1616, 0.8384, 0.1616, 0.8384, 0.8384, 0.1616, 0.8384, 0.1616, 0.1616, 0.8384, 0.1616, 0.8384, 0.8384, 0.1616, 0.8384, 0.1616, 0.1616, 0.8384, 0.1616, 0.8384, 0.8384, 0.1616, 0.8384, 0.1616, 0.1616, 0.8384, 0.1616, 0.8384, 0.8384, 0.1616, 0.8384, 0.1616, 0.1616, 0.8384, 0.1616, 0.8384, 0.8384, 0.1616, 0.8384, 0.1616, 0.1616, 0.8384, 0.1616, 0.8384, 0.8384, 0.1616, 0.8384, -0.004381, -0.004381, 1.004, -0.004381, 1.004, 1.004, -0.004381, 1.004, -0.004381, -0.004381, 1.004, -0.004381, 1.004, 1.004, -0.004381, 1.004, -0.004381, -0.004381, 1.004, -0.004381, 1.004, 1.004, -0.004381, 1.004, -0.004381, -0.004381, 1.004, -0.004381, 1.004, 1.004, -0.004381, 1.004, -0.004381, -0.004381, 1.004, -0.004381, 1.004, 1.004, -0.004381, 1.004, -0.004381, 0.5, 1.004, 0.5, 1.004, 1.004, -0.004381, 1.004, -0.004381, -0.004381, 1.004, -0.004381, 1.004, 1.004, -0.004381, 1.004, -0.004381, -0.004381, 1.004, -0.004381, 1.004, 1.004, -0.004381, 1.004, -0.004381, -0.004381, 1.004, -0.004381, 1.004, 1.004, -0.004381, 1.004, -0.004381, -0.004381, 1.004, -0.004381, 1.004, 1.004, -0.004381, 1.004, -0.004381, -0.004381, 1.004, -0.004381, 1.004, 1.004, -0.004381, 1.004, -0.004381, -0.004381, 1.004, -0.004381, 1.004, 1.004, -0.004381, 1.004, -0.004381, -0.004381, 1.004, -0.004381, 1.004, 1.004, -0.004381, 1.004, -0.004381, -0.004381, 1.004, -0.004381, 1.004, 1.004, -0.004381, 1.004, -0.004381, -0.004381, 1.004, -0.004381, 1.004, 1.004, -0.004381, 1.004, -0.004381, -0.004381, 1.004, -0.004381, 1.004, 1.004, -0.004381, 1.004, -0.004381, -0.004381, 1.004, -0.004381, 1.004, 1.004, -0.004381, 1.004, -0.004381, -0.004381, 1.004, -0.004381, 1.004, 1.004, -0.004381, 1.004, -0.004381, -0.004381, 1.004, -0.004381, 1.004, 1.004, -0.004381, 1.004, -0.004381, -0.004381, 1.004, -0.004381, 1.004, 1.004, -0.004381, 1.004, -0.004381, -0.004381, 1.004, -0.004381, 1.004, 1.004, -0.004381, 1.004, -0.004381, -0.004381, 1.004, -0.004381, 1.004, 1.004, -0.004381, 1.004, -0.004381, -0.004381, 1.004, -0.004381, 1.004, 1.004, -0.004381, 1.004, -0.004381, -0.004381, 1.004, -0.004381, 1.004, 1.004, -0.004381, 1.004, -0.004381, -0.004381, 1.004, -0.004381, 1.004, 1.004, -0.004381, 1.004, -0.004381, -0.004381, 1.004, -0.004381, 1.004, 1.004, -0.004381, 1.004, -0.004381, -0.004381, 1.004, -0.004381, 1.004, 1.004, -0.004381, 1.004, -0.004381, -0.004381, 1.004, -0.004381, 1.004, 1.004, -0.004381, 1.004, -0.004381, -0.004381, 1.004, -0.004381, 1.004, 1.004, -0.004381, 1.004, -0.004381, -0.004381, 1.004, -0.004381, 1.004, 1.004, -0.004381, 1.004, -0.004381, -0.004381, 1.004, -0.004381, 1.004, 1.004, -0.004381, 1.004, -0.004381, -0.004381, 1.004, -0.004381, 1.004, 1.004, -0.004381, 1.004, -0.004381, -0.004381, 1.004, -0.004381, 1.004, 1.004, -0.004381, 1.004, -0.004381, -0.004381, 1.004, -0.004381, 1.004, 1.004, -0.004381, 1.004, -0.004381, -0.004381, 1.004, -0.004381, 1.004, 1.004, -0.004381, 1.004, -0.004381, -0.004381, 1.004, -0.004381, 1.004, 1.004, -0.004381, 1.004, -0.004381, -0.004381, 1.004, -0.004381, 1.004, 1.004, -0.004381, 1.004, -0.004381, -0.004381, 1.004, -0.004381, 1.004, 1.004, -0.004381, 1.004, -0.02782, 0.5, 1.028, 0.5, 1.028, 1.028, -0.02782, 1.028, -0.004381, -0.004381, 1.004, -0.004381, 1.004, 1.004, -0.004381, 1.004, 0.1616, 0.1616, 0.8384, 0.1616, 0.8384, 0.8384, 0.1616, 0.8384, -0.004381, -0.004381, 1.004, -0.004381, 1.004, 1.004, -0.004381, 1.004, -0.02782, 0.5, 1.028, 0.5, 1.028, 1.028, -0.02782, 1.028, 0.1616, 0.1616, 0.8384, 0.1616, 0.8384, 0.8384, 0.1616, 0.8384, -0.004381, -0.004381, 1.004, -0.004381, 1.004, 1.004, -0.004381, 1.004, 0.5, 0.1616, 0.8384, 0.1616, 0.8384, 0.8384, 0.5, 0.8384, -0.004381, -0.004381, 1.004, -0.004381, 1.004, 1.004, -0.004381, 1.004, -0.02782, 0.5, 1.028, 0.5, 1.028, 1.028, -0.02782, 1.028, 0.3366, 0.3366, 0.6634, 0.3366, 0.6634, 0.6634, 0.3366, 0.6634, -0.004381, -0.004381, 1.004, -0.004381, 1.004, 1.004, -0.004381, 1.004, 0.1616, 0.1616, 0.8384, 0.1616, 0.8384, 0.8384, 0.1616, 0.8384, -0.004381, -0.004381, 1.004, -0.004381, 1.004, 1.004, -0.004381, 1.004, -0.02782, 0.5, 1.028, 0.5, 1.028, 1.028, -0.02782, 1.028, 0.1616, 0.1616, 0.8384, 0.1616, 0.8384, 0.8384, 0.1616, 0.8384, 0.1616, 0.1616, 0.8384, 0.1616, 0.8384, 0.8384, 0.1616, 0.8384, -0.02782, 0.5, 1.028, 0.5, 1.028, 1.028, -0.02782, 1.028, -0.004381, -0.004381, 1.004, -0.004381, 1.004, 1.004, -0.004381, 1.004, 0.1616, 0.1616, 0.8384, 0.1616, 0.8384, 0.8384, 0.1616, 0.8384, -0.004381, -0.004381, 1.004, -0.004381, 1.004, 1.004, -0.004381, 1.004, -0.004381, -0.004381, 1.004, -0.004381, 1.004, 1.004, -0.004381, 1.004, 0.1616, 0.1616, 0.8384, 0.1616, 0.8384, 0.8384, 0.1616, 0.8384, -0.004381, -0.004381, 1.004, -0.004381, 1.004, 1.004, -0.004381, 1.004, -0.02782, 0.5, 1.028, 0.5, 1.028, 1.028, -0.02782, 1.028, 0.1616, 0.1616, 0.8384, 0.1616, 0.8384, 0.8384, 0.1616, 0.8384, 0.1616, 0.1616, 0.8384, 0.1616, 0.8384, 0.8384, 0.1616, 0.8384, -0.02782, 0.5, 1.028, 0.5, 1.028, 1.028, -0.02782, 1.028, -0.004381, -0.004381, 1.004, -0.004381, 1.004, 1.004, -0.004381, 1.004, 0.1616, 0.1616, 0.8384, 0.1616, 0.8384, 0.8384, 0.1616, 0.8384, -0.004381, -0.004381, 1.004, -0.004381, 1.004, 1.004, -0.004381, 1.004, -0.004381, -0.004381, 1.004, -0.004381, 1.004, 1.004, -0.004381, 1.004, 0.1616, 0.1616, 0.8384, 0.1616, 0.8384, 0.8384, 0.1616, 0.8384, -0.004381, -0.004381, 1.004, -0.004381, 1.004, 1.004, -0.004381, 1.004, -0.02782, 0.5, 1.028, 0.5, 1.028, 1.028, -0.02782, 1.028, 0.8384, 0.8384, 0.8384, 0.8384, 0.8384, 0.8384, 0.8384, 0.8384, 0.8384, 0.8384, 0.4897, 0.4668, 0.8384, 0.8384, 0.8384, 0.8384, 0.8384, 0.8384, 0.8384, 0.8384, 0.8384, 0.8384, 0.8384, 0.8384, 0.8384, 0.8384, 0.8384, 0.8384, 0.8384, 0.8384, 0.8384, 0.8384, 0.8384, 0.8384, 0.8384, 0.8384, 0.8384, 0.8384, 0.1026, 0.8453, 0.07032, 0.1688, 0.2649, 0.117, 0.5328, 0.1216, 0.6157, 0.1224, 0.8369, 0.1346, 0.8384, 0.8384, 0.8384, 0.8384, 0.8384, 0.8384, 0.8384, 0.8384, 0.8384, 0.8384, 0.8384, 0.8384, 0.8384, 0.8384, 0.8384, 0.8384, 0.8384, 0.8384, 0.8384, 0.8384, 0.8384, 0.8384, 0.8384, 0.8384, 0.8384, 0.8384, 0.8384, 0.8384, 0.8384, 0.8384, 0.8384, 0.8384, 0.8384, 0.8384, 0.8384, 0.8384, 0.8384, 0.8384, 0.8384, 0.8384, 0.8384, 0.8384, 0.8384, 0.8384, 0.8384, 0.8384, 0.8384, 0.8384, 0.8384, 0.8384, 0.8384, 0.8384, 0.8384, 0.8384, 0.8384, 0.8384, 0.1616, 0.1616, 0.8384, 0.1616, 0.8384, 0.8384, 0.1616, 0.8384, -0.02782, 0.5, 1.028, 0.5, 1.028, 1.028, -0.02782, 1.028, -0.004381, -0.004381, 1.004, -0.004381, 1.004, 1.004, -0.004381, 1.004, 0.1616, 0.1616, 0.8384, 0.1616, 0.8384, 0.8384, 0.1616, 0.8384, -0.004381, -0.004381, 1.004, -0.004381, 1.004, 1.004, -0.004381, 1.004, 0.1616, 0.8384, 0.8384, 0.8384, 0.8384, 0.8384, 0.1616, 0.8384, 0.1616, 0.1616, 0.8384, 0.1616, 0.8384, 0.8384, 0.1616, 0.8384, 0.1616, 0.1616, 0.8384, 0.1616, 0.8384, 0.8384, 0.1616, 0.8384, 0.1616, 0.1616, 0.8384, 0.1616, 0.8384, 0.8384, 0.1616, 0.8384, 0.1616, 0.1616, 0.8384, 0.1616, 0.8384, 0.8384, 0.1616, 0.8384, 0.1616, 0.1616, 0.8384, 0.1616, 0.8384, 0.8384, 0.1616, 0.8384, 0.1616, 0.1616, 0.8384, 0.1616, 0.8384, 0.8384, 0.1616, 0.8384, 0.1616, 0.1616, 0.8384, 0.1616, 0.8384, 0.8384, 0.1616, 0.8384, 0.1616, 0.1616, 0.8384, 0.1616, 0.8384, 0.8384, 0.1616, 0.8384, 0.1616, 0.1616, 0.8384, 0.1616, 0.8384, 0.8384, 0.1616, 0.8384, 0.1616, 0.1616, 0.8384, 0.1616, 0.8384, 0.8384, 0.1616, 0.8384, 0.1616, 0.1616, 0.8384, 0.1616, 0.8384, 0.8384, 0.1616, 0.8384, 0.1616, 0.1616, 0.8384, 0.1616, 0.8384, 0.8384, 0.1616, 0.8384, 0.1616, 0.1616, 0.8384, 0.1616, 0.8384, 0.8384, 0.1616, 0.8384, 0.1616, 0.1616, 0.8384, 0.1616, 0.8384, 0.8384, 0.1616, 0.8384, 0.1616, 0.1616, 0.8384, 0.1616, 0.8384, 0.8384, 0.1616, 0.8384, 0.1616, 0.1616, 0.8384, 0.1616, 0.8384, 0.8384, 0.1616, 0.8384, 0.1616, 0.1616, 0.8384, 0.1616, 0.8384, 0.8384, 0.1616, 0.8384, 0.1616, 0.1616, 0.8384, 0.1616, 0.8384, 0.8384, 0.1616, 0.8384, 0.1616, 0.1616, 0.8384, 0.1616, 0.8384, 0.8384, 0.1616, 0.8384, 0.1616, 0.1616, 0.8384, 0.1616, 0.8384, 0.8384, 0.1616, 0.8384, 0.1616, 0.1616, 0.8384, 0.1616, 0.8384, 0.8384, 0.1616, 0.8384, 0.1616, 0.1616, 0.8384, 0.1616, 0.8384, 0.8384, 0.1616, 0.8384, 0.1616, 0.1616, 0.8384, 0.1616, 0.8384, 0.8384, 0.1616, 0.8384, 0.1616, 0.1616, 0.8384, 0.1616, 0.8384, 0.8384, 0.1616, 0.8384, 0.1616, 0.1616, 0.8384, 0.1616, 0.8384, 0.8384, 0.1616, 0.8384, 0.1616, 0.1616, 0.8384, 0.1616, 0.8384, 0.8384, 0.1616, 0.8384, 0.1616, 0.1616, 0.8384, 0.1616, 0.8384, 0.8384, 0.1616, 0.8384, 0.1616, 0.1616, 0.8384, 0.1616, 0.8384, 0.8384, 0.1616, 0.8384, 0.1616, 0.1616, 0.8384, 0.1616, 0.8384, 0.8384, 0.1616, 0.8384, 0.1616, 0.1616, 0.8384, 0.1616, 0.8384, 0.8384, 0.1616, 0.8384, 0.1616, 0.1616, 0.8384, 0.1616, 0.8384, 0.8384, 0.6902, 0.8384, 0.5229, 0.8384, 0.1616, 0.8384, 0.5, 0.1616, 0.8384, 0.1616, 0.8384, 0.8384, 0.5, 0.8384, 0.1616, 0.1616, 0.8384, 0.1616, 0.8384, 0.8384, 0.1616, 0.8384, 0.1616, 0.1616, 0.8384, 0.1616, 0.8384, 0.8384, 0.1616, 0.8384, 0.1616, 0.1616, 0.8384, 0.1616, 0.8384, 0.8384, 0.1616, 0.8384, 0.1616, 0.1616, 0.8384, 0.1616, 0.8384, 0.8384, 0.1616, 0.8384, 0.1616, 0.1616, 0.8384, 0.1616, 0.8384, 0.8384, 0.1616, 0.8384, 0.1616, 0.1616, 0.8384, 0.1616, 0.8384, 0.8384, 0.1616, 0.8384, 0.1616, 0.1616, 0.8384, 0.1616, 0.8384, 0.8384, 0.1616, 0.8384, 0.1616, 0.1616, 0.8384, 0.1616, 0.8384, 0.8384, 0.1616, 0.8384, 0.1616, 0.1616, 0.8384, 0.1616, 0.8384, 0.8384, 0.1616, 0.8384, 0.1616, 0.1616, 0.4501, 0.1616, 0.4501, 0.8384, 0.1616, 0.8384, 0.1616, 0.1616, 0.8384, 0.1616, 0.8384, 0.8384, 0.1616, 0.8384, 0.1616, 0.1616, 0.8384, 0.1616, 0.8384, 0.8384, 0.1616, 0.8384, 0.1616, 0.1616, 0.8384, 0.1616, 0.8384, 0.8384, 0.1616, 0.8384, 0.1616, 0.1616, 0.8384, 0.1616, 0.8384, 0.8384, 0.1616, 0.8384, 0.1616, 0.1616, 0.8384, 0.1616, 0.8384, 0.8384, 0.1616, 0.8384, 0.1616, 0.1616, 0.8384, 0.1616, 0.8384, 0.8384, 0.1616, 0.8384, 0.4501, 0.1616, 0.8384, 0.1616, 0.8384, 0.8384, 0.5294, 0.8384, 0.4501, 0.8384, 0.3321, 0.0706, 0.337, 0.0721, 0.337, 0.0721, 0.3321, 0.0706, 0.384, 0.06847, 0.3962, 0.06847, 0.3962, 0.06847, 0.384, 0.06847, 0.3952, 0.06847, 0.4208, 0.06847, 0.4208, 0.06847, 0.3952, 0.06847, 0.3517, 0.06804, 0.3424, 0.06979, 0.3424, 0.06979, 0.3517, 0.06804, 0.337, 0.0721, 0.343, 0.0721, 0.343, 0.0721, 0.337, 0.0721, 0.3424, 0.06979, 0.334, 0.0688, 0.334, 0.0688, 0.3424, 0.06979, 0.343, 0.0721, 0.3483, 0.07071, 0.3483, 0.07071, 0.343, 0.0721, 0.334, 0.0688, 0.3302, 0.06615, 0.3302, 0.06615, 0.334, 0.0688, 0.3275, 0.06659, 0.3321, 0.0706, 0.3321, 0.0706, 0.3275, 0.06659, 0.384, 0.06847, 0.3962, 0.06847, 0.3962, 0.06847, 0.384, 0.06847, 0.3483, 0.07071, 0.3515, 0.06929, 0.3515, 0.06929, 0.3483, 0.07071, 0.1616, 0.8384, 0.8384, 0.8384, 0.8384, 0.8384, 0.1616, 0.8384, 0.382, 0.1697, 0.3787, 0.1711, 0.3787, 0.1711, 0.382, 0.1697, 0.1616, 0.8384, 0.8384, 0.8384, 0.8384, 0.8384, 0.1616, 0.8384, 0.1616, 0.8384, 0.8384, 0.8384, 0.8384, 0.8384, 0.1616, 0.8384, 0.1616, 0.8384, 0.8384, 0.8384, 0.8384, 0.8384, 0.1616, 0.8384, 0.1616, 0.8384, 0.8384, 0.8384, 0.8384, 0.8384, 0.1616, 0.8384, 0.1616, 0.8384, 0.8384, 0.8384, 0.8384, 0.8384, 0.1616, 0.8384, 0.1616, 0.8384, 0.8384, 0.8384, 0.8384, 0.8384, 0.1616, 0.8384, 0.1616, 0.8384, 0.8384, 0.8384, 0.8384, 0.8384, 0.1616, 0.8384, 0.1616, 0.8384, 0.8384, 0.8384, 0.8384, 0.8384, 0.1616, 0.8384, 0.5, 0.8384, 0.8384, 0.8384, 0.8384, 0.8384, 0.5, 0.8384, 0.1616, 0.8384, 0.8384, 0.8384, 0.8384, 0.8384, 0.1616, 0.8384, 0.1616, 0.8384, 0.8384, 0.8384, 0.8384, 0.8384, 0.1616, 0.8384, 0.1616, 0.8384, 0.8384, 0.8384, 0.8384, 0.8384, 0.1616, 0.8384, 0.1616, 0.8384, 0.8384, 0.8384, 0.8384, 0.8384, 0.1616, 0.8384, 0.1616, 0.8384, 0.8384, 0.8384, 0.8384, 0.8384, 0.1616, 0.8384, 0.1616, 0.8384, 0.8384, 0.8384, 0.8384, 0.8384, 0.1616, 0.8384, 0.1616, 0.8384, 0.8384, 0.8384, 0.8384, 0.8384, 0.1616, 0.8384, 0.1616, 0.8384, 0.8384, 0.8384, 0.8384, 0.8384, 0.1616, 0.8384, 0.1616, 0.8384, 0.8384, 0.8384, 0.8384, 0.8384, 0.1616, 0.8384, 0.1616, 0.8384, 0.8384, 0.8384, 0.8384, 0.8384, 0.1616, 0.8384, 0.1616, 0.8384, 0.8384, 0.8384, 0.8384, 0.8384, 0.1616, 0.8384, 0.1616, 0.8384, 0.8384, 0.8384, 0.8384, 0.8384, 0.1616, 0.8384, 0.1616, 0.8384, 0.8384, 0.8384, 0.8384, 0.8384, 0.1616, 0.8384, 0.1616, 0.8384, 0.8384, 0.8384, 0.8384, 0.8384, 0.1616, 0.8384, 0.1616, 0.8384, 0.8384, 0.8384, 0.8384, 0.8384, 0.1616, 0.8384, 0.1616, 0.8384, 0.8384, 0.8384, 0.8384, 0.8384, 0.1616, 0.8384, 0.1616, 0.8384, 0.8384, 0.8384, 0.8384, 0.8384, 0.1616, 0.8384, 0.1616, 0.8384, 0.8384, 0.8384, 0.8384, 0.8384, 0.1616, 0.8384, 0.1616, 0.8384, 0.8384, 0.8384, 0.8384, 0.8384, 0.1616, 0.8384, 0.1616, 0.8384, 0.8384, 0.8384, 0.8384, 0.8384, 0.1616, 0.8384, 0.1616, 0.8384, 0.8384, 0.8384, 0.8384, 0.8384, 0.1616, 0.8384, 0.1616, 0.8384, 0.8384, 0.8384, 0.8384, 0.8384, 0.1616, 0.8384, 0.1616, 0.8384, 0.8384, 0.8384, 0.8384, 0.8384, 0.1616, 0.8384, 0.1616, 0.8384, 0.8384, 0.8384, 0.8384, 0.8384, 0.1616, 0.8384, 0.1616, 0.8384, 0.8384, 0.8384, 0.8384, 0.8384, 0.1616, 0.8384, 0.1616, 0.8384, 0.5229, 0.8384, 0.5229, 0.8384, 0.1616, 0.8384, 0.1616, 0.8384, 0.8384, 0.8384, 0.8384, 0.8384, 0.1616, 0.8384, 0.1616, 0.8384, 0.8384, 0.8384, 0.8384, 0.8384, 0.1616, 0.8384, 0.5294, 0.8384, 0.8384, 0.8384, 0.8384, 0.8384, 0.5294, 0.8384, 0.1616, 0.8384, 0.8384, 0.8384, 0.8384, 0.8384, 0.1616, 0.8384, 0.1616, 0.8384, 0.8384, 0.8384, 0.8384, 0.8384, 0.1616, 0.8384, 0.1616, 0.8384, 0.8384, 0.8384, 0.8384, 0.8384, 0.1616, 0.8384, 0.1616, 0.8384, 0.8384, 0.8384, 0.8384, 0.8384, 0.1616, 0.8384, 0.3625, 0.171, 0.358, 0.167, 0.358, 0.167, 0.3625, 0.171, 0.1616, 0.8384, 0.8384, 0.8384, 0.8384, 0.8384, 0.1616, 0.8384, 0.3674, 0.1725, 0.3625, 0.171, 0.3625, 0.171, 0.3674, 0.1725, 0.1616, 0.8384, 0.8384, 0.8384, 0.8384, 0.8384, 0.1616, 0.8384, 0.3735, 0.1725, 0.3674, 0.1725, 0.3674, 0.1725, 0.3735, 0.1725, 0.1616, 0.8384, 0.8384, 0.8384, 0.8384, 0.8384, 0.1616, 0.8384, 0.3787, 0.1711, 0.3735, 0.1725, 0.3735, 0.1725, 0.3787, 0.1711, 0.1616, 0.8384, 0.8384, 0.8384, 0.8384, 0.8384, 0.1616, 0.8384, 0.3728, 0.1702, 0.3821, 0.1684, 0.3821, 0.1684, 0.3728, 0.1702, 0.343, 0.0721, 0.3483, 0.07071, 0.3483, 0.07071, 0.343, 0.0721, 0.3517, 0.06804, 0.3424, 0.06979, 0.3424, 0.06979, 0.3517, 0.06804, 0.3483, 0.07071, 0.3515, 0.06929, 0.3515, 0.06929, 0.3483, 0.07071, 0.3275, 0.06659, 0.3321, 0.0706, 0.3321, 0.0706, 0.3275, 0.06659, 0.3424, 0.06979, 0.334, 0.0688, 0.334, 0.0688, 0.3424, 0.06979, 0.343, 0.0721, 0.3483, 0.07071, 0.3483, 0.07071, 0.343, 0.0721, 0.3321, 0.0706, 0.337, 0.0721, 0.337, 0.0721, 0.3321, 0.0706, 0.7261, 0.2033, 0.7011, 0.186, 0.7011, 0.186, 0.7261, 0.2033, 0.3952, 0.06847, 0.4208, 0.06847, 0.4208, 0.06847, 0.3952, 0.06847, 0.337, 0.0721, 0.343, 0.0721, 0.343, 0.0721, 0.337, 0.0721, 0.3483, 0.07071, 0.3515, 0.06929, 0.3515, 0.06929, 0.3483, 0.07071, 0.2968, 0.07887, 0.309, 0.07887, 0.309, 0.07887, 0.2968, 0.07887, 0.3275, 0.06659, 0.3321, 0.0706, 0.3321, 0.0706, 0.3275, 0.06659, 0.334, 0.0688, 0.3302, 0.06615, 0.3302, 0.06615, 0.334, 0.0688, 0.343, 0.0721, 0.3483, 0.07071, 0.3483, 0.07071, 0.343, 0.0721, 0.3424, 0.06979, 0.334, 0.0688, 0.334, 0.0688, 0.3424, 0.06979, 0.337, 0.0721, 0.343, 0.0721, 0.343, 0.0721, 0.337, 0.0721, 0.3517, 0.06804, 0.3424, 0.06979, 0.3424, 0.06979, 0.3517, 0.06804, 0.4308, 0.05367, 0.4564, 0.05367, 0.4564, 0.05367, 0.4308, 0.05367, 0.3321, 0.0706, 0.337, 0.0721, 0.337, 0.0721, 0.3321, 0.0706, 0.6853, 0.5842, 0.6853, 0.5842, 0.6853, 0.5842, 0.6055, 0.5842, 0.6622, 0.4536, 0.6734, 0.4549, 0.6859, 0.4526, 0.1616, 0.8384, 0.8384, 0.8384, 0.8384, 0.8384, 0.1616, 0.8384, 0.6902, 0.8384, 0.8384, 0.8384, 0.8384, 0.8384, 0.6902, 0.8384, 0.3645, 0.1692, 0.3728, 0.1702, 0.3728, 0.1702, 0.3645, 0.1692, 0.1616, 0.8384, 0.4501, 0.8384, 0.4501, 0.8384, 0.1616, 0.8384, 0.1616, 0.8384, 0.8384, 0.8384, 0.8384, 0.8384, 0.1616, 0.8384, 0.3606, 0.1665, 0.3645, 0.1692, 0.3645, 0.1692, 0.3606, 0.1665, 0.3321, 0.0706, 0.337, 0.0721, 0.337, 0.0721, 0.3321, 0.0706, 0.3321, 0.0706, 0.337, 0.0721, 0.337, 0.0721, 0.3321, 0.0706, 0.334, 0.0688, 0.3302, 0.06615, 0.3302, 0.06615, 0.334, 0.0688, 0.3952, 0.06847, 0.4208, 0.06847, 0.4208, 0.06847, 0.3952, 0.06847, 0.337, 0.0721, 0.343, 0.0721, 0.343, 0.0721, 0.337, 0.0721, 0.384, 0.06847, 0.3962, 0.06847, 0.3962, 0.06847, 0.384, 0.06847, 0.3517, 0.06804, 0.3424, 0.06979, 0.3424, 0.06979, 0.3517, 0.06804, 0.3483, 0.07071, 0.3515, 0.06929, 0.3515, 0.06929, 0.3483, 0.07071, 0.3275, 0.06659, 0.3321, 0.0706, 0.3321, 0.0706, 0.3275, 0.06659, 0.3424, 0.06979, 0.334, 0.0688, 0.334, 0.0688, 0.3424, 0.06979, 0.2622, 0.04581, 0.2638, 0.04698, 0.2659, 0.04861, 0.2682, 0.05015, 0.2715, 0.04772, 0.2743, 0.04587, 0.274, 0.04523, 0.2681, 0.04998, 0.2646, 0.04694, 0.2624, 0.04485, 0.334, 0.0688, 0.3302, 0.06615, 0.3302, 0.06615, 0.334, 0.0688, 0.3952, 0.06847, 0.4208, 0.06847, 0.4208, 0.06847, 0.3952, 0.06847, 0.337, 0.0721, 0.343, 0.0721, 0.343, 0.0721, 0.337, 0.0721, 0.384, 0.06847, 0.3962, 0.06847, 0.3962, 0.06847, 0.384, 0.06847, 0.3517, 0.06804, 0.3424, 0.06979, 0.3424, 0.06979, 0.3517, 0.06804, 0.3483, 0.07071, 0.3515, 0.06929, 0.3515, 0.06929, 0.3483, 0.07071, 0.3275, 0.06659, 0.3321, 0.0706, 0.3321, 0.0706, 0.3275, 0.06659, 0.3424, 0.06979, 0.334, 0.0688, 0.334, 0.0688, 0.3424, 0.06979, 0.343, 0.0721, 0.3483, 0.07071, 0.3483, 0.07071, 0.343, 0.0721, 0.1616, 0.8384, 0.8384, 0.8384, 0.8384, 0.8384, 0.1616, 0.8384, 0.1616, 0.8384, 0.8384, 0.8384, 0.8384, 0.8384, 0.1616, 0.8384, 0.1616, 0.8384, 0.8384, 0.8384, 0.8384, 0.8384, 0.1616, 0.8384, 0.1616, 0.8384, 0.8384, 0.8384, 0.8384, 0.8384, 0.1616, 0.8384, 0.1616, 0.8384, 0.8384, 0.8384, 0.8384, 0.8384, 0.1616, 0.8384, 0.1616, 0.8384, 0.8384, 0.8384, 0.8384, 0.8384, 0.1616, 0.8384, 0.1616, 0.8384, 0.5229, 0.8384, 0.5229, 0.8384, 0.1616, 0.8384, 0.1616, 0.8384, 0.8384, 0.8384, 0.8384, 0.8384, 0.1616, 0.8384, 0.1616, 0.8384, 0.8384, 0.8384, 0.8384, 0.8384, 0.1616, 0.8384, 0.5294, 0.8384, 0.8384, 0.8384, 0.8384, 0.8384, 0.5294, 0.8384, 0.1616, 0.8384, 0.8384, 0.8384, 0.8384, 0.8384, 0.1616, 0.8384, 0.3625, 0.171, 0.358, 0.167, 0.358, 0.167, 0.3625, 0.171, 0.1616, 0.8384, 0.8384, 0.8384, 0.8384, 0.8384, 0.1616, 0.8384, 0.3674, 0.1725, 0.3625, 0.171, 0.3625, 0.171, 0.3674, 0.1725, 0.1616, 0.8384, 0.8384, 0.8384, 0.8384, 0.8384, 0.1616, 0.8384, 0.3735, 0.1725, 0.3674, 0.1725, 0.3674, 0.1725, 0.3735, 0.1725, 0.1616, 0.8384, 0.8384, 0.8384, 0.8384, 0.8384, 0.1616, 0.8384, 0.3787, 0.1711, 0.3735, 0.1725, 0.3735, 0.1725, 0.3787, 0.1711, 0.1616, 0.8384, 0.8384, 0.8384, 0.8384, 0.8384, 0.1616, 0.8384, 0.382, 0.1697, 0.3787, 0.1711, 0.3787, 0.1711, 0.382, 0.1697, 0.1616, 0.8384, 0.8384, 0.8384, 0.8384, 0.8384, 0.1616, 0.8384, 0.1616, 0.8384, 0.8384, 0.8384, 0.8384, 0.8384, 0.1616, 0.8384, 0.1616, 0.8384, 0.8384, 0.8384, 0.8384, 0.8384, 0.1616, 0.8384, 0.1616, 0.8384, 0.8384, 0.8384, 0.8384, 0.8384, 0.1616, 0.8384, 0.1616, 0.8384, 0.8384, 0.8384, 0.8384, 0.8384, 0.1616, 0.8384, 0.1616, 0.8384, 0.8384, 0.8384, 0.8384, 0.8384, 0.1616, 0.8384, 0.1616, 0.8384, 0.8384, 0.8384, 0.8384, 0.8384, 0.1616, 0.8384, 0.1616, 0.8384, 0.8384, 0.8384, 0.8384, 0.8384, 0.1616, 0.8384, 0.1616, 0.8384, 0.8384, 0.8384, 0.8384, 0.8384, 0.1616, 0.8384, 0.1616, 0.8384, 0.8384, 0.8384, 0.8384, 0.8384, 0.1616, 0.8384, 0.1616, 0.8384, 0.8384, 0.8384, 0.8384, 0.8384, 0.1616, 0.8384, 0.1616, 0.8384, 0.8384, 0.8384, 0.8384, 0.8384, 0.1616, 0.8384, 0.5, 0.8384, 0.8384, 0.8384, 0.8384, 0.8384, 0.5, 0.8384, 0.1616, 0.8384, 0.8384, 0.8384, 0.8384, 0.8384, 0.1616, 0.8384, 0.1616, 0.8384, 0.8384, 0.8384, 0.8384, 0.8384, 0.1616, 0.8384, 0.1616, 0.8384, 0.8384, 0.8384, 0.8384, 0.8384, 0.1616, 0.8384, 0.1616, 0.8384, 0.8384, 0.8384, 0.8384, 0.8384, 0.1616, 0.8384, 0.1616, 0.8384, 0.8384, 0.8384, 0.8384, 0.8384, 0.1616, 0.8384, 0.1616, 0.8384, 0.8384, 0.8384, 0.8384, 0.8384, 0.1616, 0.8384, 0.1616, 0.8384, 0.8384, 0.8384, 0.8384, 0.8384, 0.1616, 0.8384, 0.1616, 0.8384, 0.8384, 0.8384, 0.8384, 0.8384, 0.1616, 0.8384, 0.1616, 0.8384, 0.8384, 0.8384, 0.8384, 0.8384, 0.1616, 0.8384, 0.1616, 0.8384, 0.8384, 0.8384, 0.8384, 0.8384, 0.1616, 0.8384, 0.1616, 0.8384, 0.8384, 0.8384, 0.8384, 0.8384, 0.1616, 0.8384, 0.1616, 0.8384, 0.8384, 0.8384, 0.8384, 0.8384, 0.1616, 0.8384, 0.1616, 0.8384, 0.8384, 0.8384, 0.8384, 0.8384, 0.1616, 0.8384, 0.1616, 0.8384, 0.8384, 0.8384, 0.8384, 0.8384, 0.1616, 0.8384, 0.1616, 0.8384, 0.8384, 0.8384, 0.8384, 0.8384, 0.1616, 0.8384, 0.1616, 0.8384, 0.8384, 0.8384, 0.8384, 0.8384, 0.1616, 0.8384, 0.1616, 0.8384, 0.8384, 0.8384, 0.8384, 0.8384, 0.1616, 0.8384, 0.1616, 0.8384, 0.8384, 0.8384, 0.8384, 0.8384, 0.1616, 0.8384, 0.1616, 0.8384, 0.8384, 0.8384, 0.8384, 0.8384, 0.1616, 0.8384, 0.1616, 0.8384, 0.8384, 0.8384, 0.8384, 0.8384, 0.1616, 0.8384, 0.5294, 0.8384, 0.8384, 0.8384, 0.8384, 0.8384, 0.5294, 0.8384, 0.1616, 0.8384, 0.8384, 0.8384, 0.8384, 0.8384, 0.1616, 0.8384, 0.3625, 0.171, 0.358, 0.167, 0.358, 0.167, 0.3625, 0.171, 0.1616, 0.8384, 0.8384, 0.8384, 0.8384, 0.8384, 0.1616, 0.8384, 0.3674, 0.1725, 0.3625, 0.171, 0.3625, 0.171, 0.3674, 0.1725, 0.1616, 0.8384, 0.8384, 0.8384, 0.8384, 0.8384, 0.1616, 0.8384, 0.3735, 0.1725, 0.3674, 0.1725, 0.3674, 0.1725, 0.3735, 0.1725, 0.1616, 0.8384, 0.8384, 0.8384, 0.8384, 0.8384, 0.1616, 0.8384, 0.3787, 0.1711, 0.3735, 0.1725, 0.3735, 0.1725, 0.3787, 0.1711, 0.1616, 0.8384, 0.8384, 0.8384, 0.8384, 0.8384, 0.1616, 0.8384, 0.382, 0.1697, 0.3787, 0.1711, 0.3787, 0.1711, 0.382, 0.1697, 0.1616, 0.8384, 0.8384, 0.8384, 0.8384, 0.8384, 0.1616, 0.8384, 0.1616, 0.8384, 0.8384, 0.8384, 0.8384, 0.8384, 0.1616, 0.8384, 0.1616, 0.8384, 0.8384, 0.8384, 0.8384, 0.8384, 0.1616, 0.8384, 0.1616, 0.8384, 0.8384, 0.8384, 0.8384, 0.8384, 0.1616, 0.8384, 0.1616, 0.8384, 0.8384, 0.8384, 0.8384, 0.8384, 0.1616, 0.8384, 0.1616, 0.8384, 0.8384, 0.8384, 0.8384, 0.8384, 0.1616, 0.8384, 0.1616, 0.8384, 0.8384, 0.8384, 0.8384, 0.8384, 0.1616, 0.8384, 0.1616, 0.8384, 0.8384, 0.8384, 0.8384, 0.8384, 0.1616, 0.8384, 0.1616, 0.8384, 0.8384, 0.8384, 0.8384, 0.8384, 0.1616, 0.8384, 0.1616, 0.8384, 0.8384, 0.8384, 0.8384, 0.8384, 0.1616, 0.8384, 0.1616, 0.8384, 0.8384, 0.8384, 0.8384, 0.8384, 0.1616, 0.8384, 0.1616, 0.8384, 0.8384, 0.8384, 0.8384, 0.8384, 0.1616, 0.8384, 0.5, 0.8384, 0.8384, 0.8384, 0.8384, 0.8384, 0.5, 0.8384, 0.1616, 0.8384, 0.8384, 0.8384, 0.8384, 0.8384, 0.1616, 0.8384, 0.1616, 0.8384, 0.8384, 0.8384, 0.8384, 0.8384, 0.1616, 0.8384, 0.1616, 0.8384, 0.8384, 0.8384, 0.8384, 0.8384, 0.1616, 0.8384, 0.1616, 0.8384, 0.8384, 0.8384, 0.8384, 0.8384, 0.1616, 0.8384, 0.1616, 0.8384, 0.8384, 0.8384, 0.8384, 0.8384, 0.1616, 0.8384, 0.1616, 0.8384, 0.8384, 0.8384, 0.8384, 0.8384, 0.1616, 0.8384, 0.1616, 0.8384, 0.8384, 0.8384, 0.8384, 0.8384, 0.1616, 0.8384, 0.1616, 0.8384, 0.8384, 0.8384, 0.8384, 0.8384, 0.1616, 0.8384, 0.1616, 0.8384, 0.8384, 0.8384, 0.8384, 0.8384, 0.1616, 0.8384, 0.1616, 0.8384, 0.8384, 0.8384, 0.8384, 0.8384, 0.1616, 0.8384, 0.1616, 0.8384, 0.8384, 0.8384, 0.8384, 0.8384, 0.1616, 0.8384, 0.1616, 0.8384, 0.8384, 0.8384, 0.8384, 0.8384, 0.1616, 0.8384, 0.1616, 0.8384, 0.8384, 0.8384, 0.8384, 0.8384, 0.1616, 0.8384, 0.1616, 0.8384, 0.8384, 0.8384, 0.8384, 0.8384, 0.1616, 0.8384, 0.1616, 0.8384, 0.8384, 0.8384, 0.8384, 0.8384, 0.1616, 0.8384, 0.1616, 0.8384, 0.8384, 0.8384, 0.8384, 0.8384, 0.1616, 0.8384, 0.1616, 0.8384, 0.8384, 0.8384, 0.8384, 0.8384, 0.1616, 0.8384, 0.1616, 0.8384, 0.8384, 0.8384, 0.8384, 0.8384, 0.1616, 0.8384, 0.1616, 0.8384, 0.8384, 0.8384, 0.8384, 0.8384, 0.1616, 0.8384, 0.1616, 0.8384, 0.8384, 0.8384, 0.8384, 0.8384, 0.1616, 0.8384, 0.1616, 0.8384, 0.8384, 0.8384, 0.8384, 0.8384, 0.1616, 0.8384, 0.1616, 0.8384, 0.8384, 0.8384, 0.8384, 0.8384, 0.1616, 0.8384, 0.1616, 0.8384, 0.8384, 0.8384, 0.8384, 0.8384, 0.1616, 0.8384, 0.1616, 0.8384, 0.8384, 0.8384, 0.8384, 0.8384, 0.1616, 0.8384, 0.1616, 0.8384, 0.8384, 0.8384, 0.8384, 0.8384, 0.1616, 0.8384, 0.1616, 0.8384, 0.5229, 0.8384, 0.5229, 0.8384, 0.1616, 0.8384, -0.02782, -0.02782, 1.028, -0.02782, 1.028, 0.5, -0.02782, 0.5, -0.02782, -0.02782, 1.028, -0.02782, 1.028, 0.5, -0.02782, 0.5, -0.02782, -0.02782, 1.028, -0.02782, 1.028, 0.5, -0.02782, 0.5, -0.02782, -0.02782, 1.028, -0.02782, 1.028, 0.5, -0.02782, 0.5, -0.02782, -0.02782, 1.028, -0.02782, 1.028, 0.5, -0.02782, 0.5, -0.02782, -0.02782, 1.028, -0.02782, 1.028, 0.5, -0.02782, 0.5, -0.02782, -0.02782, 1.028, -0.02782, 1.028, 0.5, -0.02782, 0.5, -0.02782, -0.02782, 1.028, -0.02782, 1.028, 0.5, -0.02782, 0.5, -0.02782, -0.02782, 1.028, -0.02782, 1.028, 0.5, -0.02782, 0.5, -0.02782, -0.02782, 1.028, -0.02782, 1.028, 0.5, -0.02782, 0.5, -0.02782, -0.02782, 1.028, -0.02782, 1.028, 0.5, -0.02782, 0.5, -0.02782, -0.02782, 1.028, -0.02782, 1.028, 0.5, -0.02782, 0.5, -0.02782, -0.02782, 1.028, -0.02782, 1.028, 0.5, -0.02782, 0.5, -0.02782, -0.02782, 1.028, -0.02782, 1.028, 0.5, -0.02782, 0.5, -0.02782, -0.02782, 1.028, -0.02782, 1.028, 0.5, -0.02782, 0.5, -0.02782, -0.02782, 1.028, -0.02782, 1.028, 0.5, -0.02782, 0.5, -0.02782, -0.02782, 1.028, -0.02782, 1.028, 0.5, -0.02782, 0.5, -0.02782, -0.02782, 1.028, -0.02782, 1.028, 0.5, -0.02782, 0.5, -0.02782, -0.02782, 1.028, -0.02782, 1.028, 0.5, -0.02782, 0.5, -0.02782, -0.02782, 1.028, -0.02782, 1.028, 0.5, -0.02782, 0.5, -0.02782, -0.02782, 1.028, -0.02782, 1.028, 0.5, -0.02782, 0.5, -0.02782, -0.02782, 1.028, -0.02782, 1.028, 0.5, -0.02782, 0.5, -0.02782, -0.02782, 1.028, -0.02782, 1.028, 0.5, -0.02782, 0.5, -0.02782, -0.02782, 1.028, -0.02782, 1.028, 0.5, -0.02782, 0.5, -0.02782, -0.02782, 1.028, -0.02782, 1.028, 0.5, -0.02782, 0.5, -0.02782, -0.02782, 1.028, -0.02782, 1.028, 0.5, -0.02782, 0.5, -0.02782, -0.02782, 1.028, -0.02782, 1.028, 0.5, -0.02782, 0.5, -0.02782, -0.02782, 1.028, -0.02782, 1.028, 0.5, -0.02782, 0.5, -0.02782, -0.02782, 1.028, -0.02782, 1.028, 0.5, -0.02782, 0.5, -0.02782, -0.02782, 1.028, -0.02782, 1.028, 0.5, -0.02782, 0.5, -0.02782, -0.02782, 1.028, -0.02782, 1.028, 0.5, -0.02782, 0.5, -0.02782, -0.02782, 1.028, -0.02782, 1.028, 0.5, -0.02782, 0.5, -0.02782, -0.02782, 1.028, -0.02782, 1.028, 0.5, -0.02782, 0.5, -0.02782, -0.02782, 1.028, -0.02782, 1.028, 0.5, -0.02782, 0.5, -0.02782, -0.02782, 1.028, -0.02782, 1.028, 0.5, -0.02782, 0.5, -0.02782, -0.02782, 1.028, -0.02782, 1.028, 0.5, -0.02782, 0.5, -0.02782, -0.02782, 1.028, -0.02782, 1.028, 0.5, -0.02782, 0.5, -0.02782, -0.02782, 1.028, -0.02782, 1.028, 0.5, -0.02782, 0.5, -0.02782, -0.02782, 1.028, -0.02782, 1.028, 0.5, -0.02782, 0.5, 0.5, -0.02782, 1.028, -0.02782, 1.028, 0.5, 0.5, 0.5, -0.02782, -0.02782, 1.028, -0.02782, 1.028, 0.5, -0.02782, 0.5, -0.02782, -0.02782, 1.028, -0.02782, 1.028, 0.5, -0.02782, 0.5, -0.02782, -0.02782, 1.028, -0.02782, 1.028, 0.5, -0.02782, 0.5, -0.02782, -0.02782, 1.028, -0.02782, 1.028, 0.5, -0.02782, 0.5, -0.02782, -0.02782, 1.028, -0.02782, 1.028, 0.5, -0.02782, 0.5, -0.02782, -0.02782, 1.028, -0.02782, 1.028, 0.5, -0.02782, 0.5, -0.02782, -0.02782, 1.028, -0.02782, 1.028, 0.5, -0.02782, 0.5, -0.02782, -0.02782, 1.028, -0.02782, 1.028, 0.5, -0.02782, 0.5, -0.02782, -0.02782, 1.028, -0.02782, 1.028, 0.5, -0.02782, 0.5, -0.02782, -0.02782, 0.5, -0.02782, 0.5, 0.5, -0.02782, 0.5, 0.1616, 0.8384, 0.5, 0.8384, 0.5, 0.8384, 0.1616, 0.8384, 0.1616, 0.8384, 0.5, 0.8384, 0.5, 0.8384, 0.1616, 0.8384, 0.1616, 0.8384, 0.5, 0.8384, 0.5, 0.8384, 0.1616, 0.8384, 0.1616, 0.1616, 0.5, 0.1616, 0.5, 0.8384, 0.1616, 0.8384, 0.1616, 0.1616, 0.5, 0.1616, 0.5, 0.8384, 0.1616, 0.8384, -0.004381, -0.004381, 1.004, -0.004381, 1.004, 0.5, -0.004381, 0.5, -0.004381, -0.004381, 1.004, -0.004381, 1.004, 0.5, -0.004381, 0.5, -0.02782, 0.5, 0.5, 0.5, 0.5, 1.028, -0.02782, 1.028, 0.3321, 0.0706, 0.337, 0.0721, 0.337, 0.0721, 0.3321, 0.0706, 0.4308, 0.05367, 0.4564, 0.05367, 0.4564, 0.05367, 0.4308, 0.05367, 0.3517, 0.06804, 0.3424, 0.06979, 0.3424, 0.06979, 0.3517, 0.06804, 0.337, 0.0721, 0.343, 0.0721, 0.343, 0.0721, 0.337, 0.0721, 0.3424, 0.06979, 0.334, 0.0688, 0.334, 0.0688, 0.3424, 0.06979, 0.343, 0.0721, 0.3483, 0.07071, 0.3483, 0.07071, 0.343, 0.0721, 0.334, 0.0688, 0.3302, 0.06615, 0.3302, 0.06615, 0.334, 0.0688, 0.3275, 0.06659, 0.3321, 0.0706, 0.3321, 0.0706, 0.3275, 0.06659, 0.2968, 0.07887, 0.309, 0.07887, 0.309, 0.07887, 0.2968, 0.07887, 0.3483, 0.07071, 0.3515, 0.06929, 0.3515, 0.06929, 0.3483, 0.07071, 0.2588, 0.605, 0.553, 0.6939, 0.3207, 0.6669, 0.553, 0.6939, 0.553, 0.6939, 0.553, 0.6939, 0.553, 0.6939, 0.3207, 0.6669, 0.3207, 0.6669, 0.553, 0.6939, 0.3207, 0.6669, 0.3207, 0.6669, 0.553, 0.6939, 0.553, 0.6939, 0.553, 0.6939, 0.553, 0.6939, 0.553, 0.6939, 0.553, 0.6939, 0.553, 0.6939, 0.553, 0.6939, 0.553, 0.6939, 0.553, 0.6939, 0.553, 0.6939, 0.553, 0.6939, 0.553, 0.6939, 0.553, 0.6939, 0.4783, 0.7321, 0.3207, 0.6669, 0.553, 0.6939, 0.3207, 0.6669, 0.3207, 0.6669, 0.3207, 0.6669, 0.553, 0.6939, 0.553, 0.6939, 0.3207, 0.6669, 0.3207, 0.6669, 0.553, 0.6939, 0.553, 0.6939, 0.553, 0.6939, 0.3207, 0.6669, 0.553, 0.6939, 0.3207, 0.6669, 0.553, 0.6939, 0.3207, 0.6669, 0.553, 0.6939, 0.553, 0.6939, 0.553, 0.6939, 0.553, 0.6939, 0.553, 0.6939, 0.2588, 0.605, 0.5149, 0.7686])
me_cube.materials.append(mat_material)
me_cube.materials.append(mat_material_001)
me_cube.use_remesh_preserve_volume = False
me_cube.use_remesh_preserve_attributes = False
me_cube.use_mirror_vertex_groups = False
me_cube.update()

# ---- objects
ob_cube = bpy.data.objects.new('Cube', me_cube)
ob_camera = bpy.data.objects.new('Camera', cam_camera)

# ---- transforms, parenting, visibility, modifiers, constraints
ob_cube.location = (0.0, 0.0, -0.2492)
ob_cube.scale = (2.977, 2.977, 2.977)
ob_cube.lock_rotations_4d = False
ob_cube.empty_display_type = 'ARROWS'
ob_cube.lineart.crease_threshold = 0.0
ob_camera.location = (7.481, -6.508, 5.344)
ob_camera.rotation_euler = (1.109, 0.01082, 0.8149)
ob_camera.lock_rotations_4d = False
ob_camera.empty_display_type = 'ARROWS'
ob_camera.color = (0.0, 0.0, 0.0, 0.0)
ob_camera.display_type = 'WIRE'
ob_camera.lineart.crease_threshold = 0.0

# ---- collection membership
col_collection_1.objects.link(ob_cube)
col_collection_1.objects.link(ob_camera)

# ---- scene / render settings (as saved in the file)
scene.camera = ob_camera
scene.frame_start = 1; scene.frame_end = 250; scene.frame_set(106)
scene.render.engine = 'BLENDER_EEVEE_NEXT'
scene.render.resolution_percentage = 50
scene.render.dither_intensity = 0.0
scene.cycles.use_denoising = False
scene.cycles.samples = 10
scene.cycles.sampling_pattern = 'TABULATED_SOBOL'
scene.cycles.light_sampling_threshold = 0.0
scene.cycles.use_adaptive_sampling = False
scene.cycles.use_light_tree = False
scene.cycles.blur_glossy = 0.0
scene.cycles.pixel_filter_type = 'GAUSSIAN'
scene.cycles.sample_clamp_indirect = 0.0
scene.view_settings.view_transform = 'Standard'
bpy.context.view_layer.update()

# ---- added for rendering (the .blend has no usable light): sun
light_auto_sun = bpy.data.lights.new('AutoSun', 'SUN')
light_auto_sun.energy = 3.0
light_auto_sun.angle = 0.0523599
ob_auto_sun = bpy.data.objects.new('AutoSun', light_auto_sun)
scene.collection.objects.link(ob_auto_sun)
ob_auto_sun.rotation_euler = (0.872665, 0.174533, 0.523599)
bpy.context.view_layer.update()

